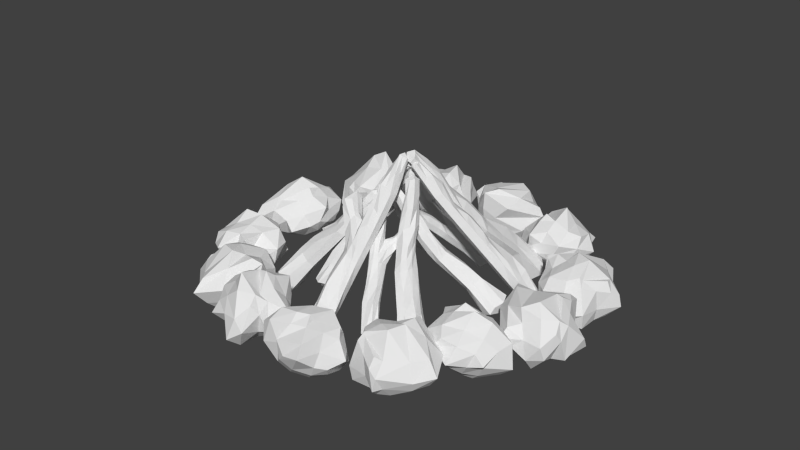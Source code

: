 # Source: camp_fire.blend  (saved by Blender 2.79.1; exported with 4.5.12 LTS)
import bpy
from mathutils import Matrix  # noqa: F401  (used for matrix-valued properties, if any)

bpy.ops.wm.read_factory_settings(use_empty=True)
scene = bpy.context.scene
scene.name = 'Scene'

# ---- collections
col_collection_1 = bpy.data.collections.new('Collection 1'); scene.collection.children.link(col_collection_1)

# ---- materials (node trees are filled in below, after node groups)
mat_material = bpy.data.materials.new('Material')
mat_material.alpha_threshold = 0.0
mat_material.roughness = 0.5
mat_material.line_color = (0.0, 0.0, 0.0, 1.0)

# ---- material node trees

# ---- world
world_world = bpy.data.worlds.new('World'); scene.world = world_world
world_world.color = (0.05088, 0.05088, 0.05088)
world_world.use_sun_shadow = False
world_world.sun_shadow_jitter_overblur = 0.0
world_world.cycles.sampling_method = 'NONE'
world_world.cycles.sample_map_resolution = 256

# ---- meshes
me_cube_028 = bpy.data.meshes.new('Cube.028')
me_cube_028.from_pydata([(0.1213, 2.175, -0.1661), (0.3079, -1.731, -0.2643), (-0.2754, -1.695, -0.3119), (-0.2076, 2.165, -0.1688), (0.04946, 2.194, 0.07721), (0.3546, -1.699, 0.3111), (-0.2799, -1.698, 0.1867), (-0.15, 2.197, 0.1296), (0.1273, 1.238, -0.2811), (0.08004, 0.5041, -0.2998), (0.2262, -0.7899, -0.2483), (-0.1899, -0.78, -0.2522), (-0.3252, 0.3937, -0.3405), (-0.3148, 1.155, -0.3312), (-0.06862, 1.064, 0.02307), (-0.06265, 0.5027, 0.02726), (0.1581, -0.7924, 0.1662), (-0.1972, -0.7839, 0.104), (-0.3081, 0.3876, -0.01016), (-0.2628, 1.269, 0.06701), (-0.05029, 2.21, -0.1776), (0.0198, -1.767, -0.3238), (-0.04578, 2.212, 0.1941), (0.01571, -1.772, 0.3351), (-0.1679, 1.101, 0.1145), (-0.1628, 0.4583, 0.07788), (0.01682, -0.7873, 0.3006), (-0.1514, 1.157, -0.3479), (-0.1717, 0.3884, -0.3519), (-0.001978, -0.7833, -0.2789), (0.1322, 2.221, -0.009363), (0.375, -1.627, 0.06369), (-0.4096, -1.769, -0.004487), (-0.233, 2.097, 0.01267), (-0.3662, -0.8279, -0.01587), (-0.4172, 0.3927, -0.1214), (-0.3607, 1.234, -0.1371), (0.03235, 1.281, -0.04283), (0.1036, 0.4683, -0.065), (0.2637, -0.7944, -0.04191), (-0.2737, 1.658, -0.2593), (0.02013, -1.984, -0.002567), (0.1005, 0.8753, -0.323), (-0.3334, 0.7551, -0.3559), (-0.07915, 0.767, 0.06462), (-0.3079, 0.6964, 0.042), (-0.1782, 0.7531, -0.369), (-0.1984, 0.757, 0.08622), (-0.3795, 0.7554, -0.1404), (0.03523, 0.9765, -0.06338), (0.01927, 3.004, -0.1261), (-0.09588, 2.966, -0.1193), (0.1626, 3.005, -0.00775), (0.1076, 2.983, 0.06032), (-0.1527, 2.998, 0.009177), (-0.06944, 2.992, 0.1013), (0.02021, 3.001, 0.1525), (0.1475, 2.97, -0.1155), (0.02467, 3.116, 0.009927), (-0.2405, 1.594, 0.007104), (0.1579, 1.706, -0.2322), (0.006913, 1.636, 0.09229), (-0.09316, 1.689, -0.2695), (-0.1105, 1.665, 0.05532), (0.1157, 1.76, -0.01207), (-0.3061, 1.692, -0.03167), (0.1298, 2.586, 0.05154), (0.1229, 2.602, 0.00114), (-0.1251, 2.566, -0.1147), (-0.1338, 2.6, 0.0004419), (-0.0108, 2.624, 0.1914), (-0.1356, 2.584, 0.08988), (-0.01079, 2.596, -0.1252), (0.111, 2.574, -0.1157), (0.1347, -0.168, -0.2639), (-0.26, -0.2086, -0.2852), (0.1126, -0.1679, 0.113), (-0.2377, -0.2133, 0.05582), (-0.09552, -0.215, -0.3018), (-0.05469, -0.3001, 0.2657), (0.1735, -0.1893, -0.04575), (-0.3955, -0.208, -0.06714)], [], [(29, 21, 2, 11), (26, 17, 6, 23), (39, 16, 5, 31), (41, 23, 6, 32), (65, 59, 7, 33), (69, 71, 55, 54), (32, 6, 17, 34), (81, 77, 18, 35), (48, 45, 19, 36), (64, 61, 14, 37), (80, 76, 16, 39), (63, 59, 19, 24), (47, 45, 18, 25), (79, 77, 17, 26), (62, 27, 13, 40), (46, 28, 12, 43), (78, 29, 11, 75), (74, 10, 29, 78), (42, 9, 28, 46), (60, 8, 27, 62), (76, 79, 26, 16), (44, 47, 25, 15), (61, 63, 24, 14), (71, 70, 56, 55), (31, 5, 23, 41), (16, 26, 23, 5), (10, 1, 21, 29), (1, 31, 41, 21), (66, 67, 52, 53), (74, 80, 39, 10), (60, 64, 37, 8), (43, 48, 36, 13), (75, 81, 35, 12), (2, 32, 34, 11), (68, 69, 54, 51), (40, 65, 33, 3), (21, 41, 32, 2), (10, 39, 31, 1), (12, 35, 48, 43), (14, 24, 47, 44), (8, 42, 46, 27), (27, 46, 43, 13), (24, 19, 45, 47), (35, 18, 45, 48), (42, 8, 37, 49), (15, 38, 49, 44), (37, 14, 44, 49), (9, 42, 49, 38), (58, 50, 51, 54), (52, 57, 50, 58), (53, 52, 58, 56), (56, 58, 54, 55), (70, 66, 53, 56), (73, 72, 50, 57), (67, 73, 57, 52), (72, 68, 51, 50), (13, 36, 65, 40), (0, 30, 64, 60), (4, 22, 63, 61), (0, 60, 62, 20), (20, 62, 40, 3), (22, 7, 59, 63), (30, 4, 61, 64), (36, 19, 59, 65), (20, 3, 68, 72), (30, 0, 73, 67), (0, 20, 72, 73), (22, 4, 66, 70), (3, 33, 69, 68), (4, 30, 67, 66), (7, 22, 70, 71), (33, 7, 71, 69), (11, 34, 81, 75), (9, 38, 80, 74), (15, 25, 79, 76), (9, 74, 78, 28), (28, 78, 75, 12), (25, 18, 77, 79), (38, 15, 76, 80), (34, 17, 77, 81)])
me_cube_028.materials.append(mat_material)
me_cube_028.use_remesh_preserve_volume = False
me_cube_028.use_remesh_preserve_attributes = False
me_cube_028.use_mirror_vertex_groups = False
me_cube_028.update()
me_cube_027 = bpy.data.meshes.new('Cube.027')
me_cube_027.from_pydata([(0.1677, 1.647, -0.1731), (0.1429, -1.708, -0.1502), (-0.173, -1.69, -0.1731), (-0.173, 1.647, -0.1731), (0.09433, 1.67, 0.05619), (0.1677, -1.69, 0.1676), (-0.173, -1.69, 0.09382), (-0.09006, 1.684, 0.1151), (0.2419, 0.8433, -0.1856), (0.2419, 0.2202, -0.1856), (0.1769, -0.8967, -0.1809), (-0.1808, -0.8967, -0.1809), (-0.1808, 0.1155, -0.1809), (-0.1808, 0.7862, -0.1809), (0.1088, 0.6916, 0.08104), (0.1309, 0.2202, 0.08744), (0.1095, -0.8967, 0.1768), (-0.1808, -0.8967, 0.1127), (-0.1399, 0.1155, 0.07498), (-0.1138, 0.8711, 0.1179), (-0.01179, 1.696, -0.1809), (-0.01179, -1.728, -0.1809), (0.001739, 1.697, 0.1723), (-0.01179, -1.728, 0.1768), (0.00029, 0.7282, 0.1632), (0.01792, 0.1791, 0.1405), (-0.06579, -0.8967, 0.2877), (-0.01179, 0.7862, -0.2044), (-0.01179, 0.1155, -0.2044), (-0.01179, -0.8967, -0.2044), (0.1769, 1.696, -0.03788), (0.1769, -1.652, 0.03297), (-0.2419, -1.728, -0.01243), (-0.1808, 1.576, -0.01243), (-0.2902, -0.8967, -0.01243), (-0.2044, 0.1155, -0.01243), (-0.2044, 0.7862, -0.01243), (0.1761, 0.8774, -0.001194), (0.2788, 0.1921, -0.01243), (0.2044, -0.8967, -0.01243), (-0.1769, 1.219, -0.177), (-0.01179, -1.842, -0.01243), (0.2513, 0.5346, -0.2044), (-0.1808, 0.4342, -0.1809), (0.2513, 0.6511, 0.1242), (-0.1273, 0.385, 0.127), (-0.01179, 0.4342, -0.2044), (-0.01179, 0.4342, 0.1539), (-0.2044, 0.4342, -0.01243), (0.7253, 1.137, -0.1809), (0.7005, 0.938, -0.1731), (0.691, 1.096, 0.2239), (0.7005, 0.938, 0.1676), (0.7253, 1.342, -0.01243), (0.7005, 1.298, -0.1731), (0.7253, 0.9635, -0.01243), (0.6093, 1.164, 0.1173), (0.7997, 1.237, -0.01243), (0.3922, 0.5098, 0.08039), (0.403, 0.7298, -0.1601), (0.4184, 0.4997, -0.0153), (0.3922, 0.5098, -0.1478), (0.403, 0.7951, 0.103), (0.3721, 0.9088, 0.06572), (0.4184, 0.9894, -0.0153), (0.3922, 0.9386, -0.1478), (-0.006644, 2.37, -0.1055), (-0.09623, 2.342, -0.1011), (0.09824, 2.37, -0.02597), (0.05235, 2.355, 0.02632), (-0.1339, 2.37, -0.01183), (-0.06485, 2.363, 0.05905), (-0.006644, 2.37, 0.09335), (0.09314, 2.342, -0.1011), (-0.006644, 2.451, -0.01183), (-0.1259, 1.152, 0.02858), (0.2046, 1.248, -0.1793), (0.1015, 1.184, 0.08722), (-0.01179, 1.244, -0.1926), (-0.005787, 1.215, 0.05722), (0.1765, 1.289, -0.01965), (-0.1925, 1.244, -0.01243), (0.147, 2.007, 0.04152), (0.1383, 2.027, -0.03203), (-0.1353, 1.989, -0.1377), (-0.1377, 2.041, -0.02871), (-0.009263, 2.027, 0.1053), (-0.1332, 2.018, 0.08755), (-0.009263, 2.027, -0.1439), (0.1311, 1.989, -0.1377), (0.2085, -0.3539, -0.1832), (-0.1808, -0.4048, -0.1809), (0.185, -0.3539, 0.1334), (-0.1883, -0.4048, 0.09437), (-0.01179, -0.4048, -0.2044), (0.002648, -0.4746, 0.265), (0.2406, -0.3676, -0.01243), (-0.2342, -0.4048, -0.01243)], [], [(29, 21, 2, 11), (26, 17, 6, 23), (39, 16, 5, 31), (41, 23, 6, 32), (81, 75, 7, 33), (85, 87, 71, 70), (32, 6, 17, 34), (97, 93, 18, 35), (48, 45, 19, 36), (80, 77, 14, 37), (63, 62, 51, 56), (96, 92, 16, 39), (79, 75, 19, 24), (47, 45, 18, 25), (95, 93, 17, 26), (78, 27, 13, 40), (46, 28, 12, 43), (94, 29, 11, 91), (90, 10, 29, 94), (42, 9, 28, 46), (76, 8, 27, 78), (92, 95, 26, 16), (44, 47, 25, 15), (77, 79, 24, 14), (87, 86, 72, 71), (31, 5, 23, 41), (16, 26, 23, 5), (10, 1, 21, 29), (1, 31, 41, 21), (82, 83, 68, 69), (90, 96, 39, 10), (58, 60, 55, 52), (76, 80, 37, 8), (43, 48, 36, 13), (91, 97, 35, 12), (2, 32, 34, 11), (84, 85, 70, 67), (40, 81, 33, 3), (21, 41, 32, 2), (10, 39, 31, 1), (12, 35, 48, 43), (61, 59, 49, 50), (14, 24, 47, 44), (8, 42, 46, 27), (27, 46, 43, 13), (24, 19, 45, 47), (60, 61, 50, 55), (35, 18, 45, 48), (57, 51, 52, 55), (49, 57, 55, 50), (54, 53, 57, 49), (53, 56, 51, 57), (65, 64, 53, 54), (59, 65, 54, 49), (64, 63, 56, 53), (62, 58, 52, 51), (44, 15, 58, 62), (37, 14, 63, 64), (42, 8, 65, 59), (8, 37, 64, 65), (38, 9, 61, 60), (9, 42, 59, 61), (15, 38, 60, 58), (14, 44, 62, 63), (74, 66, 67, 70), (68, 73, 66, 74), (69, 68, 74, 72), (72, 74, 70, 71), (86, 82, 69, 72), (89, 88, 66, 73), (83, 89, 73, 68), (88, 84, 67, 66), (13, 36, 81, 40), (0, 30, 80, 76), (4, 22, 79, 77), (0, 76, 78, 20), (20, 78, 40, 3), (22, 7, 75, 79), (30, 4, 77, 80), (36, 19, 75, 81), (20, 3, 84, 88), (30, 0, 89, 83), (0, 20, 88, 89), (22, 4, 82, 86), (3, 33, 85, 84), (4, 30, 83, 82), (7, 22, 86, 87), (33, 7, 87, 85), (11, 34, 97, 91), (9, 38, 96, 90), (15, 25, 95, 92), (9, 90, 94, 28), (28, 94, 91, 12), (25, 18, 93, 95), (38, 15, 92, 96), (34, 17, 93, 97)])
me_cube_027.materials.append(mat_material)
me_cube_027.use_remesh_preserve_volume = False
me_cube_027.use_remesh_preserve_attributes = False
me_cube_027.use_mirror_vertex_groups = False
me_cube_027.update()
me_cube_026 = bpy.data.meshes.new('Cube.026')
me_cube_026.from_pydata([(0.1337, 1.65, -0.1443), (0.2267, -1.703, -0.2264), (-0.2567, -1.676, -0.2614), (-0.1387, 1.65, -0.1443), (0.07504, 1.669, 0.03907), (0.2646, -1.676, 0.2598), (-0.2567, -1.676, 0.147), (-0.07238, 1.68, 0.08614), (0.2419, 0.8433, -0.1856), (0.2419, 0.2202, -0.1856), (0.1769, -0.8967, -0.1809), (-0.1808, -0.8967, -0.1809), (-0.1808, 0.1155, -0.1809), (-0.1808, 0.7862, -0.1809), (0.1088, 0.6916, 0.08104), (0.1309, 0.2202, 0.08744), (0.1095, -0.8967, 0.1768), (-0.1808, -0.8967, 0.1127), (-0.1399, 0.1155, 0.07498), (-0.1138, 0.8711, 0.1179), (-0.009804, 1.689, -0.1505), (-0.01005, -1.734, -0.2734), (0.001015, 1.69, 0.1319), (-0.01006, -1.734, 0.2739), (0.00029, 0.7282, 0.1632), (0.01792, 0.1791, 0.1405), (0.003507, -0.8967, 0.2877), (-0.01179, 0.7862, -0.2044), (-0.01179, 0.1155, -0.2044), (-0.01179, -0.8967, -0.2044), (0.1411, 1.689, -0.03615), (0.2786, -1.617, 0.05385), (-0.3621, -1.734, -0.01561), (-0.145, 1.593, -0.0158), (-0.3235, -0.9386, 0.003712), (-0.2579, 0.1155, -0.01243), (-0.2132, 0.8505, -0.04165), (0.1761, 0.8774, -0.001194), (0.2788, 0.1921, -0.01243), (0.2044, -0.8967, -0.01243), (-0.1769, 1.219, -0.177), (-0.01005, -1.909, -0.01561), (0.2513, 0.5346, -0.2044), (-0.1808, 0.4342, -0.1809), (0.1153, 0.4417, 0.1242), (-0.1273, 0.385, 0.127), (-0.01179, 0.4342, -0.2044), (-0.01179, 0.4342, 0.1539), (-0.2044, 0.4342, -0.01243), (0.215, 0.6181, -0.005446), (-0.006644, 2.37, -0.1055), (-0.09623, 2.342, -0.1011), (0.09824, 2.37, -0.02597), (0.05235, 2.355, 0.02632), (-0.1339, 2.37, -0.01183), (-0.06485, 2.363, 0.05905), (-0.006644, 2.37, 0.09335), (0.09314, 2.342, -0.1011), (-0.006644, 2.451, -0.01183), (-0.1259, 1.152, 0.02858), (0.2046, 1.248, -0.1793), (0.1015, 1.184, 0.08722), (-0.01179, 1.244, -0.1926), (-0.005787, 1.215, 0.05722), (0.1765, 1.289, -0.01965), (-0.1925, 1.244, -0.01243), (0.1016, 2.011, 0.02278), (0.09553, 2.025, -0.02821), (-0.0941, 1.998, -0.1015), (-0.09582, 2.034, -0.02591), (-0.006742, 2.046, 0.1288), (-0.09265, 2.018, 0.05469), (-0.006742, 2.025, -0.1057), (0.09056, 1.998, -0.1015), (0.2085, -0.3539, -0.1832), (-0.1808, -0.4048, -0.1809), (0.185, -0.3539, 0.1334), (-0.1463, -0.4048, 0.09437), (-0.01179, -0.4048, -0.2044), (0.002648, -0.4746, 0.265), (0.2406, -0.3676, -0.01243), (-0.2984, -0.4048, -0.01243)], [], [(29, 21, 2, 11), (26, 17, 6, 23), (39, 16, 5, 31), (41, 23, 6, 32), (65, 59, 7, 33), (69, 71, 55, 54), (32, 6, 17, 34), (81, 77, 18, 35), (48, 45, 19, 36), (64, 61, 14, 37), (80, 76, 16, 39), (63, 59, 19, 24), (47, 45, 18, 25), (79, 77, 17, 26), (62, 27, 13, 40), (46, 28, 12, 43), (78, 29, 11, 75), (74, 10, 29, 78), (42, 9, 28, 46), (60, 8, 27, 62), (76, 79, 26, 16), (44, 47, 25, 15), (61, 63, 24, 14), (71, 70, 56, 55), (31, 5, 23, 41), (16, 26, 23, 5), (10, 1, 21, 29), (1, 31, 41, 21), (66, 67, 52, 53), (74, 80, 39, 10), (60, 64, 37, 8), (43, 48, 36, 13), (75, 81, 35, 12), (2, 32, 34, 11), (68, 69, 54, 51), (40, 65, 33, 3), (21, 41, 32, 2), (10, 39, 31, 1), (12, 35, 48, 43), (14, 24, 47, 44), (8, 42, 46, 27), (27, 46, 43, 13), (24, 19, 45, 47), (35, 18, 45, 48), (42, 8, 37, 49), (15, 38, 49, 44), (37, 14, 44, 49), (9, 42, 49, 38), (58, 50, 51, 54), (52, 57, 50, 58), (53, 52, 58, 56), (56, 58, 54, 55), (70, 66, 53, 56), (73, 72, 50, 57), (67, 73, 57, 52), (72, 68, 51, 50), (13, 36, 65, 40), (0, 30, 64, 60), (4, 22, 63, 61), (0, 60, 62, 20), (20, 62, 40, 3), (22, 7, 59, 63), (30, 4, 61, 64), (36, 19, 59, 65), (20, 3, 68, 72), (30, 0, 73, 67), (0, 20, 72, 73), (22, 4, 66, 70), (3, 33, 69, 68), (4, 30, 67, 66), (7, 22, 70, 71), (33, 7, 71, 69), (11, 34, 81, 75), (9, 38, 80, 74), (15, 25, 79, 76), (9, 74, 78, 28), (28, 78, 75, 12), (25, 18, 77, 79), (38, 15, 76, 80), (34, 17, 77, 81)])
me_cube_026.materials.append(mat_material)
me_cube_026.use_remesh_preserve_volume = False
me_cube_026.use_remesh_preserve_attributes = False
me_cube_026.use_mirror_vertex_groups = False
me_cube_026.update()
me_cube_025 = bpy.data.meshes.new('Cube.025')
me_cube_025.from_pydata([(0.1213, 2.175, -0.1661), (0.3079, -1.731, -0.2643), (-0.2754, -1.695, -0.3119), (-0.2076, 2.165, -0.1688), (0.04946, 2.194, 0.07721), (0.3546, -1.699, 0.3111), (-0.2799, -1.698, 0.1867), (-0.15, 2.197, 0.1296), (0.1273, 1.238, -0.2811), (0.08004, 0.5041, -0.2998), (0.2262, -0.7899, -0.2483), (-0.1899, -0.78, -0.2522), (-0.3252, 0.3937, -0.3405), (-0.3148, 1.155, -0.3312), (-0.06862, 1.064, 0.02307), (-0.06265, 0.5027, 0.02726), (0.1581, -0.7924, 0.1662), (-0.1972, -0.7839, 0.104), (-0.3081, 0.3876, -0.01016), (-0.2628, 1.269, 0.06701), (-0.05029, 2.21, -0.1776), (0.0198, -1.767, -0.3238), (-0.04578, 2.212, 0.1941), (0.01571, -1.772, 0.3351), (-0.1679, 1.101, 0.1145), (-0.1628, 0.4583, 0.07788), (0.01682, -0.7873, 0.3006), (-0.1514, 1.157, -0.3479), (-0.1717, 0.3884, -0.3519), (-0.001978, -0.7833, -0.2789), (0.1322, 2.221, -0.009363), (0.375, -1.627, 0.06369), (-0.4096, -1.769, -0.004487), (-0.233, 2.097, 0.01267), (-0.3662, -0.8279, -0.01587), (-0.4172, 0.3927, -0.1214), (-0.3607, 1.234, -0.1371), (0.03235, 1.281, -0.04283), (0.1036, 0.4683, -0.065), (0.2637, -0.7944, -0.04191), (-0.2737, 1.658, -0.2593), (0.02013, -1.984, -0.002567), (0.1005, 0.8753, -0.323), (-0.3334, 0.7551, -0.3559), (-0.07915, 0.767, 0.06462), (-0.3079, 0.6964, 0.042), (-0.1782, 0.7531, -0.369), (-0.1984, 0.757, 0.08622), (-0.3795, 0.7554, -0.1404), (0.03523, 0.9765, -0.06338), (0.01927, 3.004, -0.1261), (-0.09588, 2.966, -0.1193), (0.1626, 3.005, -0.00775), (0.1076, 2.983, 0.06032), (-0.1527, 2.998, 0.009177), (-0.06944, 2.992, 0.1013), (0.02021, 3.001, 0.1525), (0.1475, 2.97, -0.1155), (0.02467, 3.116, 0.009927), (-0.2405, 1.594, 0.007104), (0.1579, 1.706, -0.2322), (0.006913, 1.636, 0.09229), (-0.09316, 1.689, -0.2695), (-0.1105, 1.665, 0.05532), (0.1157, 1.76, -0.01207), (-0.3061, 1.692, -0.03167), (0.1298, 2.586, 0.05154), (0.1229, 2.602, 0.00114), (-0.1251, 2.566, -0.1147), (-0.1338, 2.6, 0.0004419), (-0.0108, 2.624, 0.1914), (-0.1356, 2.584, 0.08988), (-0.01079, 2.596, -0.1252), (0.111, 2.574, -0.1157), (0.1347, -0.168, -0.2639), (-0.26, -0.2086, -0.2852), (0.1126, -0.1679, 0.113), (-0.2377, -0.2133, 0.05582), (-0.09552, -0.215, -0.3018), (-0.05469, -0.3001, 0.2657), (0.1735, -0.1893, -0.04575), (-0.3955, -0.208, -0.06714)], [], [(29, 21, 2, 11), (26, 17, 6, 23), (39, 16, 5, 31), (41, 23, 6, 32), (65, 59, 7, 33), (69, 71, 55, 54), (32, 6, 17, 34), (81, 77, 18, 35), (48, 45, 19, 36), (64, 61, 14, 37), (80, 76, 16, 39), (63, 59, 19, 24), (47, 45, 18, 25), (79, 77, 17, 26), (62, 27, 13, 40), (46, 28, 12, 43), (78, 29, 11, 75), (74, 10, 29, 78), (42, 9, 28, 46), (60, 8, 27, 62), (76, 79, 26, 16), (44, 47, 25, 15), (61, 63, 24, 14), (71, 70, 56, 55), (31, 5, 23, 41), (16, 26, 23, 5), (10, 1, 21, 29), (1, 31, 41, 21), (66, 67, 52, 53), (74, 80, 39, 10), (60, 64, 37, 8), (43, 48, 36, 13), (75, 81, 35, 12), (2, 32, 34, 11), (68, 69, 54, 51), (40, 65, 33, 3), (21, 41, 32, 2), (10, 39, 31, 1), (12, 35, 48, 43), (14, 24, 47, 44), (8, 42, 46, 27), (27, 46, 43, 13), (24, 19, 45, 47), (35, 18, 45, 48), (42, 8, 37, 49), (15, 38, 49, 44), (37, 14, 44, 49), (9, 42, 49, 38), (58, 50, 51, 54), (52, 57, 50, 58), (53, 52, 58, 56), (56, 58, 54, 55), (70, 66, 53, 56), (73, 72, 50, 57), (67, 73, 57, 52), (72, 68, 51, 50), (13, 36, 65, 40), (0, 30, 64, 60), (4, 22, 63, 61), (0, 60, 62, 20), (20, 62, 40, 3), (22, 7, 59, 63), (30, 4, 61, 64), (36, 19, 59, 65), (20, 3, 68, 72), (30, 0, 73, 67), (0, 20, 72, 73), (22, 4, 66, 70), (3, 33, 69, 68), (4, 30, 67, 66), (7, 22, 70, 71), (33, 7, 71, 69), (11, 34, 81, 75), (9, 38, 80, 74), (15, 25, 79, 76), (9, 74, 78, 28), (28, 78, 75, 12), (25, 18, 77, 79), (38, 15, 76, 80), (34, 17, 77, 81)])
me_cube_025.materials.append(mat_material)
me_cube_025.use_remesh_preserve_volume = False
me_cube_025.use_remesh_preserve_attributes = False
me_cube_025.use_mirror_vertex_groups = False
me_cube_025.update()
me_cube_024 = bpy.data.meshes.new('Cube.024')
me_cube_024.from_pydata([(0.09821, 1.772, -0.1615), (0.2219, -0.9025, -0.2256), (-0.2362, -0.8754, -0.2647), (-0.1978, 1.771, -0.163), (0.04352, 1.778, 0.07221), (0.2524, -0.8769, 0.2258), (-0.2423, -0.8762, 0.1426), (-0.1528, 1.784, 0.1085), (0.1074, 1.13, -0.2325), (0.07065, 0.6353, -0.2518), (0.1675, -0.2417, -0.2194), (-0.1792, -0.24, -0.2271), (-0.2743, 0.5554, -0.2841), (-0.2681, 1.082, -0.2766), (-0.04217, 1.012, 0.03946), (-0.03658, 0.6374, 0.0411), (0.1195, -0.2404, 0.1304), (-0.1879, -0.2399, 0.0884), (-0.2647, 0.5551, 0.009362), (-0.2308, 1.156, 0.06463), (-0.05418, 1.799, -0.1858), (-0.00304, -0.9357, -0.2764), (-0.05136, 1.791, 0.1626), (-0.009862, -0.9369, 0.2507), (-0.1373, 1.04, 0.1086), (-0.1365, 0.6042, 0.08353), (-0.01098, -0.2401, 0.2349), (-0.1208, 1.082, -0.3016), (-0.1356, 0.5528, -0.3046), (-0.0177, -0.2408, -0.2549), (0.1169, 1.799, -0.01676), (0.2786, -0.8307, 0.02859), (-0.3399, -0.9349, -0.01979), (-0.2268, 1.722, -0.003461), (-0.3179, -0.2714, -0.02583), (-0.3525, 0.5568, -0.09799), (-0.314, 1.134, -0.1095), (0.04618, 1.156, -0.0291), (0.09652, 0.6146, -0.05071), (0.2061, -0.2416, -0.04497), (-0.2412, 1.427, -0.2259), (-0.004544, -1.103, -0.01852), (0.08612, 0.8867, -0.2656), (-0.2806, 0.8053, -0.294), (-0.05133, 0.8113, 0.06887), (-0.2632, 0.7635, 0.04615), (-0.1398, 0.8039, -0.3162), (-0.1604, 0.8023, 0.08915), (-0.3268, 0.8062, -0.1116), (0.04865, 0.9544, -0.04334), (-0.00712, 2.36, -0.1413), (-0.116, 2.325, -0.1305), (0.1302, 2.358, -0.02316), (0.08583, 2.336, 0.05237), (-0.1641, 2.355, -0.01077), (-0.09602, 2.346, 0.08306), (-0.003661, 2.356, 0.1261), (0.1115, 2.325, -0.1275), (-0.002583, 2.455, -0.01026), (-0.2168, 1.375, 0.02315), (0.1265, 1.451, -0.202), (0.009945, 1.397, 0.08564), (-0.08125, 1.445, -0.2481), (-0.09825, 1.42, 0.06844), (0.1041, 1.483, -0.01186), (-0.2764, 1.446, -0.03234), (0.1045, 2.047, 0.04864), (0.1111, 2.059, -0.01582), (-0.1397, 2.041, -0.129), (-0.1595, 2.064, -0.01628), (-0.02433, 2.077, 0.1605), (-0.147, 2.053, 0.07743), (-0.02746, 2.059, -0.1505), (0.08951, 2.042, -0.1293), (0.1061, 0.1811, -0.2293), (-0.229, 0.1445, -0.2474), (0.08714, 0.1861, 0.09501), (-0.2159, 0.1482, 0.05521), (-0.08321, 0.1436, -0.2706), (-0.06192, 0.09385, 0.2108), (0.1445, 0.1701, -0.04322), (-0.3376, 0.147, -0.06024)], [], [(29, 21, 2, 11), (26, 17, 6, 23), (39, 16, 5, 31), (41, 23, 6, 32), (65, 59, 7, 33), (69, 71, 55, 54), (32, 6, 17, 34), (81, 77, 18, 35), (48, 45, 19, 36), (64, 61, 14, 37), (80, 76, 16, 39), (63, 59, 19, 24), (47, 45, 18, 25), (79, 77, 17, 26), (62, 27, 13, 40), (46, 28, 12, 43), (78, 29, 11, 75), (74, 10, 29, 78), (42, 9, 28, 46), (60, 8, 27, 62), (76, 79, 26, 16), (44, 47, 25, 15), (61, 63, 24, 14), (71, 70, 56, 55), (31, 5, 23, 41), (16, 26, 23, 5), (10, 1, 21, 29), (1, 31, 41, 21), (66, 67, 52, 53), (74, 80, 39, 10), (60, 64, 37, 8), (43, 48, 36, 13), (75, 81, 35, 12), (2, 32, 34, 11), (68, 69, 54, 51), (40, 65, 33, 3), (21, 41, 32, 2), (10, 39, 31, 1), (12, 35, 48, 43), (14, 24, 47, 44), (8, 42, 46, 27), (27, 46, 43, 13), (24, 19, 45, 47), (35, 18, 45, 48), (42, 8, 37, 49), (15, 38, 49, 44), (37, 14, 44, 49), (9, 42, 49, 38), (58, 50, 51, 54), (52, 57, 50, 58), (53, 52, 58, 56), (56, 58, 54, 55), (70, 66, 53, 56), (73, 72, 50, 57), (67, 73, 57, 52), (72, 68, 51, 50), (13, 36, 65, 40), (0, 30, 64, 60), (4, 22, 63, 61), (0, 60, 62, 20), (20, 62, 40, 3), (22, 7, 59, 63), (30, 4, 61, 64), (36, 19, 59, 65), (20, 3, 68, 72), (30, 0, 73, 67), (0, 20, 72, 73), (22, 4, 66, 70), (3, 33, 69, 68), (4, 30, 67, 66), (7, 22, 70, 71), (33, 7, 71, 69), (11, 34, 81, 75), (9, 38, 80, 74), (15, 25, 79, 76), (9, 74, 78, 28), (28, 78, 75, 12), (25, 18, 77, 79), (38, 15, 76, 80), (34, 17, 77, 81)])
me_cube_024.materials.append(mat_material)
me_cube_024.use_remesh_preserve_volume = False
me_cube_024.use_remesh_preserve_attributes = False
me_cube_024.use_mirror_vertex_groups = False
me_cube_024.update()
me_cube_023 = bpy.data.meshes.new('Cube.023')
me_cube_023.from_pydata([(0.1337, 1.65, -0.1443), (0.2267, -1.703, -0.2264), (-0.2567, -1.676, -0.2614), (-0.1387, 1.65, -0.1443), (0.07504, 1.669, 0.03907), (0.2646, -1.676, 0.2598), (-0.2567, -1.676, 0.147), (-0.07238, 1.68, 0.08614), (0.2419, 0.8433, -0.1856), (0.2419, 0.2202, -0.1856), (0.1769, -0.8967, -0.1809), (-0.1808, -0.8967, -0.1809), (-0.1808, 0.1155, -0.1809), (-0.1808, 0.7862, -0.1809), (0.1088, 0.6916, 0.08104), (0.1309, 0.2202, 0.08744), (0.1095, -0.8967, 0.1768), (-0.1808, -0.8967, 0.1127), (-0.1399, 0.1155, 0.07498), (-0.1138, 0.8711, 0.1179), (-0.009804, 1.689, -0.1505), (-0.01005, -1.734, -0.2734), (0.001015, 1.69, 0.1319), (-0.01006, -1.734, 0.2739), (0.00029, 0.7282, 0.1632), (0.01792, 0.1791, 0.1405), (0.003507, -0.8967, 0.2877), (-0.01179, 0.7862, -0.2044), (-0.01179, 0.1155, -0.2044), (-0.01179, -0.8967, -0.2044), (0.1411, 1.689, -0.03615), (0.2786, -1.617, 0.05385), (-0.3621, -1.734, -0.01561), (-0.145, 1.593, -0.0158), (-0.3235, -0.9386, 0.003712), (-0.2579, 0.1155, -0.01243), (-0.2132, 0.8505, -0.04165), (0.1761, 0.8774, -0.001194), (0.2788, 0.1921, -0.01243), (0.2044, -0.8967, -0.01243), (-0.1769, 1.219, -0.177), (-0.01005, -1.909, -0.01561), (0.2513, 0.5346, -0.2044), (-0.1808, 0.4342, -0.1809), (0.1153, 0.4417, 0.1242), (-0.1273, 0.385, 0.127), (-0.01179, 0.4342, -0.2044), (-0.01179, 0.4342, 0.1539), (-0.2044, 0.4342, -0.01243), (0.215, 0.6181, -0.005446), (-0.006644, 2.37, -0.1055), (-0.09623, 2.342, -0.1011), (0.09824, 2.37, -0.02597), (0.05235, 2.355, 0.02632), (-0.1339, 2.37, -0.01183), (-0.06485, 2.363, 0.05905), (-0.006644, 2.37, 0.09335), (0.09314, 2.342, -0.1011), (-0.006644, 2.451, -0.01183), (-0.1259, 1.152, 0.02858), (0.2046, 1.248, -0.1793), (0.1015, 1.184, 0.08722), (-0.01179, 1.244, -0.1926), (-0.005787, 1.215, 0.05722), (0.1765, 1.289, -0.01965), (-0.1925, 1.244, -0.01243), (0.1016, 2.011, 0.02278), (0.09553, 2.025, -0.02821), (-0.0941, 1.998, -0.1015), (-0.09582, 2.034, -0.02591), (-0.006742, 2.046, 0.1288), (-0.09265, 2.018, 0.05469), (-0.006742, 2.025, -0.1057), (0.09056, 1.998, -0.1015), (0.2085, -0.3539, -0.1832), (-0.1808, -0.4048, -0.1809), (0.185, -0.3539, 0.1334), (-0.1463, -0.4048, 0.09437), (-0.01179, -0.4048, -0.2044), (0.002648, -0.4746, 0.265), (0.2406, -0.3676, -0.01243), (-0.2984, -0.4048, -0.01243)], [], [(29, 21, 2, 11), (26, 17, 6, 23), (39, 16, 5, 31), (41, 23, 6, 32), (65, 59, 7, 33), (69, 71, 55, 54), (32, 6, 17, 34), (81, 77, 18, 35), (48, 45, 19, 36), (64, 61, 14, 37), (80, 76, 16, 39), (63, 59, 19, 24), (47, 45, 18, 25), (79, 77, 17, 26), (62, 27, 13, 40), (46, 28, 12, 43), (78, 29, 11, 75), (74, 10, 29, 78), (42, 9, 28, 46), (60, 8, 27, 62), (76, 79, 26, 16), (44, 47, 25, 15), (61, 63, 24, 14), (71, 70, 56, 55), (31, 5, 23, 41), (16, 26, 23, 5), (10, 1, 21, 29), (1, 31, 41, 21), (66, 67, 52, 53), (74, 80, 39, 10), (60, 64, 37, 8), (43, 48, 36, 13), (75, 81, 35, 12), (2, 32, 34, 11), (68, 69, 54, 51), (40, 65, 33, 3), (21, 41, 32, 2), (10, 39, 31, 1), (12, 35, 48, 43), (14, 24, 47, 44), (8, 42, 46, 27), (27, 46, 43, 13), (24, 19, 45, 47), (35, 18, 45, 48), (42, 8, 37, 49), (15, 38, 49, 44), (37, 14, 44, 49), (9, 42, 49, 38), (58, 50, 51, 54), (52, 57, 50, 58), (53, 52, 58, 56), (56, 58, 54, 55), (70, 66, 53, 56), (73, 72, 50, 57), (67, 73, 57, 52), (72, 68, 51, 50), (13, 36, 65, 40), (0, 30, 64, 60), (4, 22, 63, 61), (0, 60, 62, 20), (20, 62, 40, 3), (22, 7, 59, 63), (30, 4, 61, 64), (36, 19, 59, 65), (20, 3, 68, 72), (30, 0, 73, 67), (0, 20, 72, 73), (22, 4, 66, 70), (3, 33, 69, 68), (4, 30, 67, 66), (7, 22, 70, 71), (33, 7, 71, 69), (11, 34, 81, 75), (9, 38, 80, 74), (15, 25, 79, 76), (9, 74, 78, 28), (28, 78, 75, 12), (25, 18, 77, 79), (38, 15, 76, 80), (34, 17, 77, 81)])
me_cube_023.materials.append(mat_material)
me_cube_023.use_remesh_preserve_volume = False
me_cube_023.use_remesh_preserve_attributes = False
me_cube_023.use_mirror_vertex_groups = False
me_cube_023.update()
me_cube_022 = bpy.data.meshes.new('Cube.022')
me_cube_022.from_pydata([(0.1677, 1.647, -0.1731), (0.1429, -1.708, -0.1502), (-0.173, -1.69, -0.1731), (-0.173, 1.647, -0.1731), (0.09433, 1.67, 0.05619), (0.1677, -1.69, 0.1676), (-0.173, -1.69, 0.09382), (-0.09006, 1.684, 0.1151), (0.2419, 0.8433, -0.1856), (0.2419, 0.2202, -0.1856), (0.1769, -0.8967, -0.1809), (-0.1808, -0.8967, -0.1809), (-0.1808, 0.1155, -0.1809), (-0.1808, 0.7862, -0.1809), (0.1088, 0.6916, 0.08104), (0.1309, 0.2202, 0.08744), (0.1095, -0.8967, 0.1768), (-0.1808, -0.8967, 0.1127), (-0.1399, 0.1155, 0.07498), (-0.1138, 0.8711, 0.1179), (-0.01179, 1.696, -0.1809), (-0.01179, -1.728, -0.1809), (0.001739, 1.697, 0.1723), (-0.01179, -1.728, 0.1768), (0.00029, 0.7282, 0.1632), (0.01792, 0.1791, 0.1405), (-0.06579, -0.8967, 0.2877), (-0.01179, 0.7862, -0.2044), (-0.01179, 0.1155, -0.2044), (-0.01179, -0.8967, -0.2044), (0.1769, 1.696, -0.03788), (0.1769, -1.652, 0.03297), (-0.2419, -1.728, -0.01243), (-0.1808, 1.576, -0.01243), (-0.2902, -0.8967, -0.01243), (-0.2044, 0.1155, -0.01243), (-0.2044, 0.7862, -0.01243), (0.1761, 0.8774, -0.001194), (0.2788, 0.1921, -0.01243), (0.2044, -0.8967, -0.01243), (-0.1769, 1.219, -0.177), (-0.01179, -1.842, -0.01243), (0.2513, 0.5346, -0.2044), (-0.1808, 0.4342, -0.1809), (0.2513, 0.6511, 0.1242), (-0.1273, 0.385, 0.127), (-0.01179, 0.4342, -0.2044), (-0.01179, 0.4342, 0.1539), (-0.2044, 0.4342, -0.01243), (0.7253, 1.137, -0.1809), (0.7005, 0.938, -0.1731), (0.691, 1.096, 0.2239), (0.7005, 0.938, 0.1676), (0.7253, 1.342, -0.01243), (0.7005, 1.298, -0.1731), (0.7253, 0.9635, -0.01243), (0.6093, 1.164, 0.1173), (0.7997, 1.237, -0.01243), (0.3922, 0.5098, 0.08039), (0.403, 0.7298, -0.1601), (0.4184, 0.4997, -0.0153), (0.3922, 0.5098, -0.1478), (0.403, 0.7951, 0.103), (0.3721, 0.9088, 0.06572), (0.4184, 0.9894, -0.0153), (0.3922, 0.9386, -0.1478), (-0.006644, 2.37, -0.1055), (-0.09623, 2.342, -0.1011), (0.09824, 2.37, -0.02597), (0.05235, 2.355, 0.02632), (-0.1339, 2.37, -0.01183), (-0.06485, 2.363, 0.05905), (-0.006644, 2.37, 0.09335), (0.09314, 2.342, -0.1011), (-0.006644, 2.451, -0.01183), (-0.1259, 1.152, 0.02858), (0.2046, 1.248, -0.1793), (0.1015, 1.184, 0.08722), (-0.01179, 1.244, -0.1926), (-0.005787, 1.215, 0.05722), (0.1765, 1.289, -0.01965), (-0.1925, 1.244, -0.01243), (0.147, 2.007, 0.04152), (0.1383, 2.027, -0.03203), (-0.1353, 1.989, -0.1377), (-0.1377, 2.041, -0.02871), (-0.009263, 2.027, 0.1053), (-0.1332, 2.018, 0.08755), (-0.009263, 2.027, -0.1439), (0.1311, 1.989, -0.1377), (0.2085, -0.3539, -0.1832), (-0.1808, -0.4048, -0.1809), (0.185, -0.3539, 0.1334), (-0.1883, -0.4048, 0.09437), (-0.01179, -0.4048, -0.2044), (0.002648, -0.4746, 0.265), (0.2406, -0.3676, -0.01243), (-0.2342, -0.4048, -0.01243)], [], [(29, 21, 2, 11), (26, 17, 6, 23), (39, 16, 5, 31), (41, 23, 6, 32), (81, 75, 7, 33), (85, 87, 71, 70), (32, 6, 17, 34), (97, 93, 18, 35), (48, 45, 19, 36), (80, 77, 14, 37), (63, 62, 51, 56), (96, 92, 16, 39), (79, 75, 19, 24), (47, 45, 18, 25), (95, 93, 17, 26), (78, 27, 13, 40), (46, 28, 12, 43), (94, 29, 11, 91), (90, 10, 29, 94), (42, 9, 28, 46), (76, 8, 27, 78), (92, 95, 26, 16), (44, 47, 25, 15), (77, 79, 24, 14), (87, 86, 72, 71), (31, 5, 23, 41), (16, 26, 23, 5), (10, 1, 21, 29), (1, 31, 41, 21), (82, 83, 68, 69), (90, 96, 39, 10), (58, 60, 55, 52), (76, 80, 37, 8), (43, 48, 36, 13), (91, 97, 35, 12), (2, 32, 34, 11), (84, 85, 70, 67), (40, 81, 33, 3), (21, 41, 32, 2), (10, 39, 31, 1), (12, 35, 48, 43), (61, 59, 49, 50), (14, 24, 47, 44), (8, 42, 46, 27), (27, 46, 43, 13), (24, 19, 45, 47), (60, 61, 50, 55), (35, 18, 45, 48), (57, 51, 52, 55), (49, 57, 55, 50), (54, 53, 57, 49), (53, 56, 51, 57), (65, 64, 53, 54), (59, 65, 54, 49), (64, 63, 56, 53), (62, 58, 52, 51), (44, 15, 58, 62), (37, 14, 63, 64), (42, 8, 65, 59), (8, 37, 64, 65), (38, 9, 61, 60), (9, 42, 59, 61), (15, 38, 60, 58), (14, 44, 62, 63), (74, 66, 67, 70), (68, 73, 66, 74), (69, 68, 74, 72), (72, 74, 70, 71), (86, 82, 69, 72), (89, 88, 66, 73), (83, 89, 73, 68), (88, 84, 67, 66), (13, 36, 81, 40), (0, 30, 80, 76), (4, 22, 79, 77), (0, 76, 78, 20), (20, 78, 40, 3), (22, 7, 75, 79), (30, 4, 77, 80), (36, 19, 75, 81), (20, 3, 84, 88), (30, 0, 89, 83), (0, 20, 88, 89), (22, 4, 82, 86), (3, 33, 85, 84), (4, 30, 83, 82), (7, 22, 86, 87), (33, 7, 87, 85), (11, 34, 97, 91), (9, 38, 96, 90), (15, 25, 95, 92), (9, 90, 94, 28), (28, 94, 91, 12), (25, 18, 93, 95), (38, 15, 92, 96), (34, 17, 93, 97)])
me_cube_022.materials.append(mat_material)
me_cube_022.use_remesh_preserve_volume = False
me_cube_022.use_remesh_preserve_attributes = False
me_cube_022.use_mirror_vertex_groups = False
me_cube_022.update()
me_cube_020 = bpy.data.meshes.new('Cube.020')
me_cube_020.from_pydata([(0.04, -0.8755, -0.6383), (0.006332, -0.9199, 0.5766), (-1.175, -0.1129, -0.6401), (-1.005, -0.1408, 0.7369), (0.8267, 0.1313, -0.6373), (1.22, 0.02232, 0.5375), (-0.2028, 0.9136, -0.6383), (-0.2087, 1.091, 0.7546), (0.2432, -1.287, -0.2642), (-0.04094, -1.087, 0.2555), (-0.6863, -0.4963, 0.7377), (-0.7581, -0.4339, 0.8362), (-1.14, -0.151, 0.4146), (-1.701, 0.006161, -0.2669), (-0.9806, -0.7262, -0.702), (-0.2963, -0.6997, -0.702), (-1.076, 0.4441, 0.702), (-0.5476, 0.7057, 0.702), (-0.3677, 1.097, 0.4906), (-0.2468, 1.05, -0.2055), (-0.48, 0.6544, -0.702), (-0.8789, 0.2298, -0.7027), (-0.04123, 0.8747, 0.9424), (0.658, 0.6181, 0.7828), (1.558, -0.1341, 0.1414), (1.191, 0.01235, -0.3176), (0.554, 0.4176, -0.702), (0.1335, 0.7377, -0.702), (0.8139, -0.3797, 0.4567), (0.2553, -0.8475, 0.5183), (0.3155, -0.6187, -0.702), (0.6374, -0.1959, -0.7021), (0.1463, 0.2356, 1.113), (-0.04138, -0.282, 1.102), (-0.1807, 0.4555, 0.892), (-0.4826, -0.03539, 1.01), (-0.02928, -0.365, -0.8684), (0.3026, 0.07112, -0.8684), (-0.4654, -0.03309, -0.8684), (-0.1335, 0.403, -0.8684), (1.013, -0.4904, -0.09006), (0.8866, -0.3714, -0.4308), (0.272, -1.189, 0.1067), (0.3244, -0.9532, -0.3211), (-0.122, 1.212, 0.8076), (0.1144, 1.088, -0.03645), (0.8418, 1.3, 0.3072), (0.9286, 0.6725, -0.2607), (-1.254, 0.5346, 0.2737), (-1.176, 0.3143, -0.2761), (-0.8812, 0.972, 0.274), (-0.8625, 0.9579, -0.274), (-0.453, -0.8315, 0.3971), (-0.3892, -0.838, -0.2564), (-0.8795, -0.5772, 0.5817), (-1.041, -0.7817, -0.2133)], [], [(55, 13, 2, 14), (51, 19, 6, 20), (47, 25, 4, 26), (43, 8, 0, 30), (39, 20, 6, 27), (35, 16, 3, 11), (29, 33, 10, 1), (33, 35, 11, 10), (5, 23, 32, 28), (28, 32, 33, 29), (23, 22, 34, 32), (32, 34, 35, 33), (22, 7, 17, 34), (34, 17, 16, 35), (31, 37, 26, 4), (37, 39, 27, 26), (0, 15, 36, 30), (30, 36, 37, 31), (15, 14, 38, 36), (36, 38, 39, 37), (14, 2, 21, 38), (38, 21, 20, 39), (25, 41, 31, 4), (41, 43, 30, 31), (5, 28, 40, 24), (24, 40, 41, 25), (28, 29, 42, 40), (40, 42, 43, 41), (29, 1, 9, 42), (42, 9, 8, 43), (19, 45, 27, 6), (45, 47, 26, 27), (7, 22, 44, 18), (18, 44, 45, 19), (22, 23, 46, 44), (44, 46, 47, 45), (23, 5, 24, 46), (46, 24, 25, 47), (13, 49, 21, 2), (49, 51, 20, 21), (3, 16, 48, 12), (12, 48, 49, 13), (16, 17, 50, 48), (48, 50, 51, 49), (17, 7, 18, 50), (50, 18, 19, 51), (8, 53, 15, 0), (53, 55, 14, 15), (1, 10, 52, 9), (9, 52, 53, 8), (10, 11, 54, 52), (52, 54, 55, 53), (11, 3, 12, 54), (54, 12, 13, 55)])
me_cube_020.use_remesh_preserve_volume = False
me_cube_020.use_remesh_preserve_attributes = False
me_cube_020.use_mirror_vertex_groups = False
me_cube_020.update()
me_cube_019 = bpy.data.meshes.new('Cube.019')
me_cube_019.from_pydata([(0.04, -0.8755, -0.6383), (0.006332, -0.9199, 0.5766), (-0.9759, -0.1024, -0.6383), (-1.005, -0.1408, 0.7369), (0.8267, 0.1313, -0.6373), (1.222, -0.02948, 0.5352), (-0.2028, 0.9136, -0.6383), (-0.2087, 1.091, 0.7546), (0.2432, -1.287, -0.2642), (-0.04094, -1.087, 0.2555), (-0.6863, -0.4963, 0.7377), (-0.7581, -0.4339, 0.8362), (-1.091, -0.1484, 0.4151), (-1.255, 0.02972, -0.2629), (-0.9806, -0.7262, -0.702), (-0.2963, -0.6997, -0.702), (-1.076, 0.4441, 0.702), (-0.5476, 0.7057, 0.702), (-0.3677, 1.097, 0.4906), (-0.2468, 1.05, -0.2055), (-0.48, 0.6544, -0.702), (-0.8001, 0.2339, -0.702), (-0.04123, 0.8747, 0.9424), (0.6644, 0.4981, 0.7775), (1.558, -0.1341, 0.1414), (1.191, 0.01235, -0.3176), (0.554, 0.4176, -0.702), (0.1335, 0.7377, -0.702), (0.8139, -0.3797, 0.4567), (0.2553, -0.8475, 0.5183), (0.3155, -0.6187, -0.702), (0.6374, -0.1959, -0.7021), (0.1463, 0.2356, 1.113), (-0.04138, -0.282, 1.102), (-0.1807, 0.4555, 0.892), (-0.4826, -0.03539, 1.01), (-0.02928, -0.365, -0.8684), (0.3026, 0.07112, -0.8684), (-0.4654, -0.03309, -0.8684), (-0.1335, 0.403, -0.8684), (1.013, -0.4904, -0.09006), (0.8866, -0.3714, -0.4308), (0.272, -1.189, 0.1067), (0.3244, -0.9532, -0.3211), (-0.122, 1.212, 0.8076), (0.1144, 1.088, -0.03645), (1.12, 0.6975, 0.2821), (0.9397, 0.4623, -0.27), (-1.214, 0.5367, 0.274), (-0.9384, 0.3268, -0.274), (-0.8812, 0.972, 0.274), (-0.8625, 0.9579, -0.274), (-0.453, -0.8315, 0.3971), (-0.3892, -0.838, -0.2564), (-0.8795, -0.5772, 0.5817), (-1.035, -0.7813, -0.2133)], [], [(55, 13, 2, 14), (51, 19, 6, 20), (47, 25, 4, 26), (43, 8, 0, 30), (39, 20, 6, 27), (35, 16, 3, 11), (29, 33, 10, 1), (33, 35, 11, 10), (5, 23, 32, 28), (28, 32, 33, 29), (23, 22, 34, 32), (32, 34, 35, 33), (22, 7, 17, 34), (34, 17, 16, 35), (31, 37, 26, 4), (37, 39, 27, 26), (0, 15, 36, 30), (30, 36, 37, 31), (15, 14, 38, 36), (36, 38, 39, 37), (14, 2, 21, 38), (38, 21, 20, 39), (25, 41, 31, 4), (41, 43, 30, 31), (5, 28, 40, 24), (24, 40, 41, 25), (28, 29, 42, 40), (40, 42, 43, 41), (29, 1, 9, 42), (42, 9, 8, 43), (19, 45, 27, 6), (45, 47, 26, 27), (7, 22, 44, 18), (18, 44, 45, 19), (22, 23, 46, 44), (44, 46, 47, 45), (23, 5, 24, 46), (46, 24, 25, 47), (13, 49, 21, 2), (49, 51, 20, 21), (3, 16, 48, 12), (12, 48, 49, 13), (16, 17, 50, 48), (48, 50, 51, 49), (17, 7, 18, 50), (50, 18, 19, 51), (8, 53, 15, 0), (53, 55, 14, 15), (1, 10, 52, 9), (9, 52, 53, 8), (10, 11, 54, 52), (52, 54, 55, 53), (11, 3, 12, 54), (54, 12, 13, 55)])
me_cube_019.use_remesh_preserve_volume = False
me_cube_019.use_remesh_preserve_attributes = False
me_cube_019.use_mirror_vertex_groups = False
me_cube_019.update()
me_cube_018 = bpy.data.meshes.new('Cube.018')
me_cube_018.from_pydata([(-0.7181, -0.6383, -0.6383), (-0.7181, -0.6384, 0.5766), (-0.7181, 0.6383, -0.6383), (-0.7181, 0.6383, 0.6383), (0.5586, -0.6383, -0.6383), (0.657, -0.7514, 0.5154), (0.5586, 0.6383, -0.6383), (0.8455, 0.6383, 0.6383), (-0.7818, -1.049, -0.2642), (-0.7818, -0.7021, 0.2555), (-0.7818, 0.1693, 0.513), (-0.7818, 0.2642, 0.6705), (-0.7818, 0.702, 0.2642), (-0.7818, 0.9401, -0.2642), (-1.217, 0.2642, -0.702), (-0.7818, -0.2642, -0.702), (-0.344, 1.061, 0.702), (0.1845, 0.8022, 0.702), (0.6223, 0.702, 0.2642), (0.6223, 0.702, -0.2642), (0.1845, 0.702, -0.702), (-0.344, 0.702, -0.702), (0.6593, 0.2642, 0.702), (0.7361, -0.2711, 0.6946), (0.7648, -0.8394, 0.1148), (0.6728, -0.7631, -0.3307), (0.6223, -0.2642, -0.702), (0.6223, 0.2642, -0.702), (0.2305, -0.9069, 0.4479), (-0.324, -0.7927, 0.518), (-0.344, -0.702, -0.702), (0.1845, -0.7021, -0.7021), (0.2041, -0.3106, 0.7637), (-0.305, -0.3195, 1.071), (0.1943, 0.274, 0.8487), (-0.3538, 0.274, 0.9998), (-0.3538, -0.274, -0.8684), (0.1943, -0.274, -0.8684), (-0.3538, 0.274, -0.8684), (0.1943, 0.274, -0.8684), (0.2707, -1.208, -0.09488), (0.2262, -1.014, -0.432), (-0.322, -1.013, 0.1067), (-0.3443, -0.9117, -0.3211), (0.8874, 0.274, 0.274), (0.817, 0.274, -0.274), (1.183, -0.274, 0.274), (0.8874, -0.274, -0.274), (-0.3538, 1.283, 0.274), (-0.3538, 0.8684, -0.274), (0.1943, 1.429, 0.274), (0.1943, 1.256, -0.274), (-0.9481, -0.2194, 0.2636), (-0.9481, -0.274, -0.274), (-0.9481, 0.274, 0.274), (-1.294, 0.274, -0.274)], [], [(55, 13, 2, 14), (51, 19, 6, 20), (47, 25, 4, 26), (43, 8, 0, 30), (39, 20, 6, 27), (35, 16, 3, 11), (29, 33, 10, 1), (33, 35, 11, 10), (5, 23, 32, 28), (28, 32, 33, 29), (23, 22, 34, 32), (32, 34, 35, 33), (22, 7, 17, 34), (34, 17, 16, 35), (31, 37, 26, 4), (37, 39, 27, 26), (0, 15, 36, 30), (30, 36, 37, 31), (15, 14, 38, 36), (36, 38, 39, 37), (14, 2, 21, 38), (38, 21, 20, 39), (25, 41, 31, 4), (41, 43, 30, 31), (5, 28, 40, 24), (24, 40, 41, 25), (28, 29, 42, 40), (40, 42, 43, 41), (29, 1, 9, 42), (42, 9, 8, 43), (19, 45, 27, 6), (45, 47, 26, 27), (7, 22, 44, 18), (18, 44, 45, 19), (22, 23, 46, 44), (44, 46, 47, 45), (23, 5, 24, 46), (46, 24, 25, 47), (13, 49, 21, 2), (49, 51, 20, 21), (3, 16, 48, 12), (12, 48, 49, 13), (16, 17, 50, 48), (48, 50, 51, 49), (17, 7, 18, 50), (50, 18, 19, 51), (8, 53, 15, 0), (53, 55, 14, 15), (1, 10, 52, 9), (9, 52, 53, 8), (10, 11, 54, 52), (52, 54, 55, 53), (11, 3, 12, 54), (54, 12, 13, 55)])
me_cube_018.use_remesh_preserve_volume = False
me_cube_018.use_remesh_preserve_attributes = False
me_cube_018.use_mirror_vertex_groups = False
me_cube_018.update()
me_cube_017 = bpy.data.meshes.new('Cube.017')
me_cube_017.from_pydata([(-0.7181, -0.6383, -0.6383), (-0.7181, -0.6384, 0.5766), (-0.7181, 0.6383, -0.6383), (-0.7181, 0.6383, 0.6383), (0.5586, -0.6383, -0.6383), (0.657, -0.7514, 0.5154), (0.5586, 0.6383, -0.6383), (0.8455, 0.6383, 0.6383), (-0.7818, -1.049, -0.2642), (-0.7818, -0.7021, 0.2555), (-0.7818, 0.1693, 0.513), (-0.7818, 0.2642, 0.6705), (-0.7818, 0.702, 0.2642), (-0.7818, 0.9401, -0.2642), (-1.217, 0.2642, -0.702), (-0.7818, -0.2642, -0.702), (-0.344, 1.061, 0.702), (0.1845, 0.8022, 0.702), (0.6223, 0.702, 0.2642), (0.6223, 0.702, -0.2642), (0.1845, 0.702, -0.702), (-0.344, 0.702, -0.702), (0.6593, 0.2642, 0.702), (0.7361, -0.2711, 0.6946), (0.7648, -0.8394, 0.1148), (0.6728, -0.7631, -0.3307), (0.6223, -0.2642, -0.702), (0.6223, 0.2642, -0.702), (0.2305, -0.9069, 0.4479), (-0.324, -0.7927, 0.518), (-0.344, -0.702, -0.702), (0.1845, -0.7021, -0.7021), (0.2041, -0.3106, 0.7637), (-0.305, -0.3195, 1.071), (0.1943, 0.274, 0.8487), (-0.3538, 0.274, 0.9998), (-0.3538, -0.274, -0.8684), (0.1943, -0.274, -0.8684), (-0.3538, 0.274, -0.8684), (0.1943, 0.274, -0.8684), (0.2707, -1.208, -0.09488), (0.2262, -1.014, -0.432), (-0.322, -1.013, 0.1067), (-0.3443, -0.9117, -0.3211), (0.8874, 0.274, 0.274), (0.817, 0.274, -0.274), (1.183, -0.274, 0.274), (0.8874, -0.274, -0.274), (-0.3538, 1.283, 0.274), (-0.3538, 0.8684, -0.274), (0.1943, 1.429, 0.274), (0.1943, 1.256, -0.274), (-0.9481, -0.2194, 0.2636), (-0.9481, -0.274, -0.274), (-0.9481, 0.274, 0.274), (-1.294, 0.274, -0.274)], [], [(55, 13, 2, 14), (51, 19, 6, 20), (47, 25, 4, 26), (43, 8, 0, 30), (39, 20, 6, 27), (35, 16, 3, 11), (29, 33, 10, 1), (33, 35, 11, 10), (5, 23, 32, 28), (28, 32, 33, 29), (23, 22, 34, 32), (32, 34, 35, 33), (22, 7, 17, 34), (34, 17, 16, 35), (31, 37, 26, 4), (37, 39, 27, 26), (0, 15, 36, 30), (30, 36, 37, 31), (15, 14, 38, 36), (36, 38, 39, 37), (14, 2, 21, 38), (38, 21, 20, 39), (25, 41, 31, 4), (41, 43, 30, 31), (5, 28, 40, 24), (24, 40, 41, 25), (28, 29, 42, 40), (40, 42, 43, 41), (29, 1, 9, 42), (42, 9, 8, 43), (19, 45, 27, 6), (45, 47, 26, 27), (7, 22, 44, 18), (18, 44, 45, 19), (22, 23, 46, 44), (44, 46, 47, 45), (23, 5, 24, 46), (46, 24, 25, 47), (13, 49, 21, 2), (49, 51, 20, 21), (3, 16, 48, 12), (12, 48, 49, 13), (16, 17, 50, 48), (48, 50, 51, 49), (17, 7, 18, 50), (50, 18, 19, 51), (8, 53, 15, 0), (53, 55, 14, 15), (1, 10, 52, 9), (9, 52, 53, 8), (10, 11, 54, 52), (52, 54, 55, 53), (11, 3, 12, 54), (54, 12, 13, 55)])
me_cube_017.use_remesh_preserve_volume = False
me_cube_017.use_remesh_preserve_attributes = False
me_cube_017.use_mirror_vertex_groups = False
me_cube_017.update()
me_cube_015 = bpy.data.meshes.new('Cube.015')
me_cube_015.from_pydata([(0.04, -0.8755, -0.6383), (0.006332, -0.9199, 0.5766), (-0.9759, -0.1024, -0.6383), (-1.005, -0.1408, 0.7369), (0.8267, 0.1313, -0.6373), (1.222, -0.02948, 0.5352), (-0.2028, 0.9136, -0.6383), (-0.2087, 1.091, 0.7546), (0.2432, -1.287, -0.2642), (-0.04094, -1.087, 0.2555), (-0.6863, -0.4963, 0.7377), (-0.7581, -0.4339, 0.8362), (-1.091, -0.1484, 0.4151), (-1.255, 0.02972, -0.2629), (-0.9806, -0.7262, -0.702), (-0.2963, -0.6997, -0.702), (-1.076, 0.4441, 0.702), (-0.5476, 0.7057, 0.702), (-0.3677, 1.097, 0.4906), (-0.2468, 1.05, -0.2055), (-0.48, 0.6544, -0.702), (-0.8001, 0.2339, -0.702), (-0.04123, 0.8747, 0.9424), (0.6644, 0.4981, 0.7775), (1.558, -0.1341, 0.1414), (1.191, 0.01235, -0.3176), (0.554, 0.4176, -0.702), (0.1335, 0.7377, -0.702), (0.8139, -0.3797, 0.4567), (0.2553, -0.8475, 0.5183), (0.3155, -0.6187, -0.702), (0.6374, -0.1959, -0.7021), (0.1463, 0.2356, 1.113), (-0.04138, -0.282, 1.102), (-0.1807, 0.4555, 0.892), (-0.4826, -0.03539, 1.01), (-0.02928, -0.365, -0.8684), (0.3026, 0.07112, -0.8684), (-0.4654, -0.03309, -0.8684), (-0.1335, 0.403, -0.8684), (1.013, -0.4904, -0.09006), (0.8866, -0.3714, -0.4308), (0.272, -1.189, 0.1067), (0.3244, -0.9532, -0.3211), (-0.122, 1.212, 0.8076), (0.1144, 1.088, -0.03645), (1.12, 0.6975, 0.2821), (0.9397, 0.4623, -0.27), (-1.214, 0.5367, 0.274), (-0.9384, 0.3268, -0.274), (-0.8812, 0.972, 0.274), (-0.8625, 0.9579, -0.274), (-0.453, -0.8315, 0.3971), (-0.3892, -0.838, -0.2564), (-0.8795, -0.5772, 0.5817), (-1.035, -0.7813, -0.2133)], [], [(55, 13, 2, 14), (51, 19, 6, 20), (47, 25, 4, 26), (43, 8, 0, 30), (39, 20, 6, 27), (35, 16, 3, 11), (29, 33, 10, 1), (33, 35, 11, 10), (5, 23, 32, 28), (28, 32, 33, 29), (23, 22, 34, 32), (32, 34, 35, 33), (22, 7, 17, 34), (34, 17, 16, 35), (31, 37, 26, 4), (37, 39, 27, 26), (0, 15, 36, 30), (30, 36, 37, 31), (15, 14, 38, 36), (36, 38, 39, 37), (14, 2, 21, 38), (38, 21, 20, 39), (25, 41, 31, 4), (41, 43, 30, 31), (5, 28, 40, 24), (24, 40, 41, 25), (28, 29, 42, 40), (40, 42, 43, 41), (29, 1, 9, 42), (42, 9, 8, 43), (19, 45, 27, 6), (45, 47, 26, 27), (7, 22, 44, 18), (18, 44, 45, 19), (22, 23, 46, 44), (44, 46, 47, 45), (23, 5, 24, 46), (46, 24, 25, 47), (13, 49, 21, 2), (49, 51, 20, 21), (3, 16, 48, 12), (12, 48, 49, 13), (16, 17, 50, 48), (48, 50, 51, 49), (17, 7, 18, 50), (50, 18, 19, 51), (8, 53, 15, 0), (53, 55, 14, 15), (1, 10, 52, 9), (9, 52, 53, 8), (10, 11, 54, 52), (52, 54, 55, 53), (11, 3, 12, 54), (54, 12, 13, 55)])
me_cube_015.use_remesh_preserve_volume = False
me_cube_015.use_remesh_preserve_attributes = False
me_cube_015.use_mirror_vertex_groups = False
me_cube_015.update()
me_cube_014 = bpy.data.meshes.new('Cube.014')
me_cube_014.from_pydata([(-0.7181, -0.6383, -0.6383), (-0.7181, -0.6384, 0.5766), (-0.7181, 0.6383, -0.6383), (-0.7181, 0.6383, 0.6383), (0.5586, -0.6383, -0.6383), (0.657, -0.7514, 0.5154), (0.5586, 0.6383, -0.6383), (0.8455, 0.6383, 0.6383), (-0.7818, -1.049, -0.2642), (-0.7818, -0.7021, 0.2555), (-0.7818, 0.1693, 0.513), (-0.7818, 0.2642, 0.6705), (-0.7818, 0.702, 0.2642), (-0.7818, 0.9401, -0.2642), (-1.217, 0.2642, -0.702), (-0.7818, -0.2642, -0.702), (-0.344, 1.061, 0.702), (0.1845, 0.8022, 0.702), (0.6223, 0.702, 0.2642), (0.6223, 0.702, -0.2642), (0.1845, 0.702, -0.702), (-0.344, 0.702, -0.702), (0.6593, 0.2642, 0.702), (0.7361, -0.2711, 0.6946), (0.7648, -0.8394, 0.1148), (0.6728, -0.7631, -0.3307), (0.6223, -0.2642, -0.702), (0.6223, 0.2642, -0.702), (0.2305, -0.9069, 0.4479), (-0.324, -0.7927, 0.518), (-0.344, -0.702, -0.702), (0.1845, -0.7021, -0.7021), (0.2041, -0.3106, 0.7637), (-0.305, -0.3195, 1.071), (0.1943, 0.274, 0.8487), (-0.3538, 0.274, 0.9998), (-0.3538, -0.274, -0.8684), (0.1943, -0.274, -0.8684), (-0.3538, 0.274, -0.8684), (0.1943, 0.274, -0.8684), (0.2707, -1.208, -0.09488), (0.2262, -1.014, -0.432), (-0.322, -1.013, 0.1067), (-0.3443, -0.9117, -0.3211), (0.8874, 0.274, 0.274), (0.817, 0.274, -0.274), (1.183, -0.274, 0.274), (0.8874, -0.274, -0.274), (-0.3538, 1.283, 0.274), (-0.3538, 0.8684, -0.274), (0.1943, 1.429, 0.274), (0.1943, 1.256, -0.274), (-0.9481, -0.2194, 0.2636), (-0.9481, -0.274, -0.274), (-0.9481, 0.274, 0.274), (-1.294, 0.274, -0.274)], [], [(55, 13, 2, 14), (51, 19, 6, 20), (47, 25, 4, 26), (43, 8, 0, 30), (39, 20, 6, 27), (35, 16, 3, 11), (29, 33, 10, 1), (33, 35, 11, 10), (5, 23, 32, 28), (28, 32, 33, 29), (23, 22, 34, 32), (32, 34, 35, 33), (22, 7, 17, 34), (34, 17, 16, 35), (31, 37, 26, 4), (37, 39, 27, 26), (0, 15, 36, 30), (30, 36, 37, 31), (15, 14, 38, 36), (36, 38, 39, 37), (14, 2, 21, 38), (38, 21, 20, 39), (25, 41, 31, 4), (41, 43, 30, 31), (5, 28, 40, 24), (24, 40, 41, 25), (28, 29, 42, 40), (40, 42, 43, 41), (29, 1, 9, 42), (42, 9, 8, 43), (19, 45, 27, 6), (45, 47, 26, 27), (7, 22, 44, 18), (18, 44, 45, 19), (22, 23, 46, 44), (44, 46, 47, 45), (23, 5, 24, 46), (46, 24, 25, 47), (13, 49, 21, 2), (49, 51, 20, 21), (3, 16, 48, 12), (12, 48, 49, 13), (16, 17, 50, 48), (48, 50, 51, 49), (17, 7, 18, 50), (50, 18, 19, 51), (8, 53, 15, 0), (53, 55, 14, 15), (1, 10, 52, 9), (9, 52, 53, 8), (10, 11, 54, 52), (52, 54, 55, 53), (11, 3, 12, 54), (54, 12, 13, 55)])
me_cube_014.use_remesh_preserve_volume = False
me_cube_014.use_remesh_preserve_attributes = False
me_cube_014.use_mirror_vertex_groups = False
me_cube_014.update()
me_cube_013 = bpy.data.meshes.new('Cube.013')
me_cube_013.from_pydata([(-0.7181, -0.6383, -0.6383), (-0.7181, -0.6384, 0.5766), (-0.7181, 0.6383, -0.6383), (-0.7181, 0.6383, 0.6383), (0.5586, -0.6383, -0.6383), (0.657, -0.7514, 0.5154), (0.5586, 0.6383, -0.6383), (0.8455, 0.6383, 0.6383), (-0.7818, -1.049, -0.2642), (-0.7818, -0.7021, 0.2555), (-0.7818, 0.1693, 0.513), (-0.7818, 0.2642, 0.6705), (-0.7818, 0.702, 0.2642), (-0.7818, 0.9401, -0.2642), (-1.217, 0.2642, -0.702), (-0.7818, -0.2642, -0.702), (-0.344, 1.061, 0.702), (0.1845, 0.8022, 0.702), (0.6223, 0.702, 0.2642), (0.6223, 0.702, -0.2642), (0.1845, 0.702, -0.702), (-0.344, 0.702, -0.702), (0.6593, 0.2642, 0.702), (0.7361, -0.2711, 0.6946), (0.7648, -0.8394, 0.1148), (0.6728, -0.7631, -0.3307), (0.6223, -0.2642, -0.702), (0.6223, 0.2642, -0.702), (0.2305, -0.9069, 0.4479), (-0.324, -0.7927, 0.518), (-0.344, -0.702, -0.702), (0.1845, -0.7021, -0.7021), (0.2041, -0.3106, 0.7637), (-0.305, -0.3195, 1.071), (0.1943, 0.274, 0.8487), (-0.3538, 0.274, 0.9998), (-0.3538, -0.274, -0.8684), (0.1943, -0.274, -0.8684), (-0.3538, 0.274, -0.8684), (0.1943, 0.274, -0.8684), (0.2707, -1.208, -0.09488), (0.2262, -1.014, -0.432), (-0.322, -1.013, 0.1067), (-0.3443, -0.9117, -0.3211), (0.8874, 0.274, 0.274), (0.817, 0.274, -0.274), (1.183, -0.274, 0.274), (0.8874, -0.274, -0.274), (-0.3538, 1.283, 0.274), (-0.3538, 0.8684, -0.274), (0.1943, 1.429, 0.274), (0.1943, 1.256, -0.274), (-0.9481, -0.2194, 0.2636), (-0.9481, -0.274, -0.274), (-0.9481, 0.274, 0.274), (-1.294, 0.274, -0.274)], [], [(55, 13, 2, 14), (51, 19, 6, 20), (47, 25, 4, 26), (43, 8, 0, 30), (39, 20, 6, 27), (35, 16, 3, 11), (29, 33, 10, 1), (33, 35, 11, 10), (5, 23, 32, 28), (28, 32, 33, 29), (23, 22, 34, 32), (32, 34, 35, 33), (22, 7, 17, 34), (34, 17, 16, 35), (31, 37, 26, 4), (37, 39, 27, 26), (0, 15, 36, 30), (30, 36, 37, 31), (15, 14, 38, 36), (36, 38, 39, 37), (14, 2, 21, 38), (38, 21, 20, 39), (25, 41, 31, 4), (41, 43, 30, 31), (5, 28, 40, 24), (24, 40, 41, 25), (28, 29, 42, 40), (40, 42, 43, 41), (29, 1, 9, 42), (42, 9, 8, 43), (19, 45, 27, 6), (45, 47, 26, 27), (7, 22, 44, 18), (18, 44, 45, 19), (22, 23, 46, 44), (44, 46, 47, 45), (23, 5, 24, 46), (46, 24, 25, 47), (13, 49, 21, 2), (49, 51, 20, 21), (3, 16, 48, 12), (12, 48, 49, 13), (16, 17, 50, 48), (48, 50, 51, 49), (17, 7, 18, 50), (50, 18, 19, 51), (8, 53, 15, 0), (53, 55, 14, 15), (1, 10, 52, 9), (9, 52, 53, 8), (10, 11, 54, 52), (52, 54, 55, 53), (11, 3, 12, 54), (54, 12, 13, 55)])
me_cube_013.use_remesh_preserve_volume = False
me_cube_013.use_remesh_preserve_attributes = False
me_cube_013.use_mirror_vertex_groups = False
me_cube_013.update()
me_cube_012 = bpy.data.meshes.new('Cube.012')
me_cube_012.from_pydata([(0.04, -0.8755, -0.6383), (0.006332, -0.9199, 0.5766), (-0.9759, -0.1024, -0.6383), (-1.005, -0.1408, 0.7369), (0.8267, 0.1313, -0.6373), (1.222, -0.02948, 0.5352), (-0.2028, 0.9136, -0.6383), (-0.2087, 1.091, 0.7546), (0.2432, -1.287, -0.2642), (-0.04094, -1.087, 0.2555), (-0.6863, -0.4963, 0.7377), (-0.7581, -0.4339, 0.8362), (-1.091, -0.1484, 0.4151), (-1.255, 0.02972, -0.2629), (-0.9806, -0.7262, -0.702), (-0.2963, -0.6997, -0.702), (-1.076, 0.4441, 0.702), (-0.5476, 0.7057, 0.702), (-0.3677, 1.097, 0.4906), (-0.2468, 1.05, -0.2055), (-0.48, 0.6544, -0.702), (-0.8001, 0.2339, -0.702), (-0.04123, 0.8747, 0.9424), (0.6644, 0.4981, 0.7775), (1.558, -0.1341, 0.1414), (1.191, 0.01235, -0.3176), (0.554, 0.4176, -0.702), (0.1335, 0.7377, -0.702), (0.8139, -0.3797, 0.4567), (0.2553, -0.8475, 0.5183), (0.3155, -0.6187, -0.702), (0.6374, -0.1959, -0.7021), (0.1463, 0.2356, 1.113), (-0.04138, -0.282, 1.102), (-0.1807, 0.4555, 0.892), (-0.4826, -0.03539, 1.01), (-0.02928, -0.365, -0.8684), (0.3026, 0.07112, -0.8684), (-0.4654, -0.03309, -0.8684), (-0.1335, 0.403, -0.8684), (1.013, -0.4904, -0.09006), (0.8866, -0.3714, -0.4308), (0.272, -1.189, 0.1067), (0.3244, -0.9532, -0.3211), (-0.122, 1.212, 0.8076), (0.1144, 1.088, -0.03645), (1.12, 0.6975, 0.2821), (0.9397, 0.4623, -0.27), (-1.214, 0.5367, 0.274), (-0.9384, 0.3268, -0.274), (-0.8812, 0.972, 0.274), (-0.8625, 0.9579, -0.274), (-0.453, -0.8315, 0.3971), (-0.3892, -0.838, -0.2564), (-0.8795, -0.5772, 0.5817), (-1.035, -0.7813, -0.2133)], [], [(55, 13, 2, 14), (51, 19, 6, 20), (47, 25, 4, 26), (43, 8, 0, 30), (39, 20, 6, 27), (35, 16, 3, 11), (29, 33, 10, 1), (33, 35, 11, 10), (5, 23, 32, 28), (28, 32, 33, 29), (23, 22, 34, 32), (32, 34, 35, 33), (22, 7, 17, 34), (34, 17, 16, 35), (31, 37, 26, 4), (37, 39, 27, 26), (0, 15, 36, 30), (30, 36, 37, 31), (15, 14, 38, 36), (36, 38, 39, 37), (14, 2, 21, 38), (38, 21, 20, 39), (25, 41, 31, 4), (41, 43, 30, 31), (5, 28, 40, 24), (24, 40, 41, 25), (28, 29, 42, 40), (40, 42, 43, 41), (29, 1, 9, 42), (42, 9, 8, 43), (19, 45, 27, 6), (45, 47, 26, 27), (7, 22, 44, 18), (18, 44, 45, 19), (22, 23, 46, 44), (44, 46, 47, 45), (23, 5, 24, 46), (46, 24, 25, 47), (13, 49, 21, 2), (49, 51, 20, 21), (3, 16, 48, 12), (12, 48, 49, 13), (16, 17, 50, 48), (48, 50, 51, 49), (17, 7, 18, 50), (50, 18, 19, 51), (8, 53, 15, 0), (53, 55, 14, 15), (1, 10, 52, 9), (9, 52, 53, 8), (10, 11, 54, 52), (52, 54, 55, 53), (11, 3, 12, 54), (54, 12, 13, 55)])
me_cube_012.use_remesh_preserve_volume = False
me_cube_012.use_remesh_preserve_attributes = False
me_cube_012.use_mirror_vertex_groups = False
me_cube_012.update()
me_cube_010 = bpy.data.meshes.new('Cube.010')
me_cube_010.from_pydata([(-0.7181, -0.6383, -0.6383), (-0.7181, -0.6384, 0.5766), (-0.7181, 0.6383, -0.6383), (-1.36, 0.9414, 0.5197), (0.5586, -0.6383, -0.6383), (0.657, -0.7514, 0.5154), (0.5586, 0.6383, -0.6383), (0.8455, 0.6383, 0.6383), (-0.7818, -1.049, -0.2642), (-0.7818, -0.7021, 0.2555), (-1.079, 0.3098, 0.458), (-1.065, 0.3978, 0.6182), (-1.829, 1.197, 0.07053), (-1.093, 1.087, -0.3217), (-1.217, 0.2642, -0.702), (-0.7818, -0.2642, -0.702), (-0.4643, 1.117, 0.6797), (0.1845, 0.8022, 0.702), (0.6223, 0.702, 0.2642), (0.6223, 0.702, -0.2642), (0.1845, 0.702, -0.702), (-0.344, 0.702, -0.702), (0.6593, 0.2642, 0.702), (0.7361, -0.2711, 0.6946), (0.7648, -0.8394, 0.1148), (0.6728, -0.7631, -0.3307), (0.6223, -0.2642, -0.702), (0.6223, 0.2642, -0.702), (0.2305, -0.9069, 0.4479), (-0.324, -0.7927, 0.518), (-0.344, -0.702, -0.702), (0.1845, -0.7021, -0.7021), (0.2041, -0.3106, 0.7637), (-0.305, -0.3195, 1.071), (0.1943, 0.274, 0.8487), (-0.3538, 0.274, 0.9998), (-0.3538, -0.274, -0.8684), (0.1943, -0.274, -0.8684), (-0.3538, 0.274, -0.8684), (0.1943, 0.274, -0.8684), (0.2707, -1.208, -0.09488), (0.2262, -1.014, -0.432), (-0.322, -1.013, 0.1067), (-0.3443, -0.9117, -0.3211), (0.8874, 0.274, 0.274), (0.817, 0.274, -0.274), (1.183, -0.274, 0.274), (0.8874, -0.274, -0.274), (-0.4669, 1.336, 0.2531), (-0.4834, 0.9296, -0.298), (0.1943, 1.429, 0.274), (0.1943, 1.256, -0.274), (-0.9481, -0.2194, 0.2636), (-0.9481, -0.274, -0.274), (-1.462, 0.5166, 0.1791), (-1.303, 0.2782, -0.2757)], [], [(55, 13, 2, 14), (51, 19, 6, 20), (47, 25, 4, 26), (43, 8, 0, 30), (39, 20, 6, 27), (35, 16, 3, 11), (29, 33, 10, 1), (33, 35, 11, 10), (5, 23, 32, 28), (28, 32, 33, 29), (23, 22, 34, 32), (32, 34, 35, 33), (22, 7, 17, 34), (34, 17, 16, 35), (31, 37, 26, 4), (37, 39, 27, 26), (0, 15, 36, 30), (30, 36, 37, 31), (15, 14, 38, 36), (36, 38, 39, 37), (14, 2, 21, 38), (38, 21, 20, 39), (25, 41, 31, 4), (41, 43, 30, 31), (5, 28, 40, 24), (24, 40, 41, 25), (28, 29, 42, 40), (40, 42, 43, 41), (29, 1, 9, 42), (42, 9, 8, 43), (19, 45, 27, 6), (45, 47, 26, 27), (7, 22, 44, 18), (18, 44, 45, 19), (22, 23, 46, 44), (44, 46, 47, 45), (23, 5, 24, 46), (46, 24, 25, 47), (13, 49, 21, 2), (49, 51, 20, 21), (3, 16, 48, 12), (12, 48, 49, 13), (16, 17, 50, 48), (48, 50, 51, 49), (17, 7, 18, 50), (50, 18, 19, 51), (8, 53, 15, 0), (53, 55, 14, 15), (1, 10, 52, 9), (9, 52, 53, 8), (10, 11, 54, 52), (52, 54, 55, 53), (11, 3, 12, 54), (54, 12, 13, 55)])
me_cube_010.use_remesh_preserve_volume = False
me_cube_010.use_remesh_preserve_attributes = False
me_cube_010.use_mirror_vertex_groups = False
me_cube_010.update()
me_cube_009 = bpy.data.meshes.new('Cube.009')
me_cube_009.from_pydata([(-0.7181, -0.6383, -0.6383), (-0.7181, -0.6384, 0.5766), (-0.6973, 0.5574, -0.6722), (-0.5433, 0.5624, 0.6742), (0.5586, -0.6383, -0.6383), (0.657, -0.7514, 0.5154), (0.5586, 0.6383, -0.6383), (0.8455, 0.6383, 0.6383), (-0.7818, -1.049, -0.2642), (-0.7818, -0.7021, 0.2555), (-0.6614, 0.1215, 0.5401), (-0.6637, 0.2194, 0.6982), (-0.5597, 0.5667, 0.2892), (-0.6817, 0.7907, -0.2998), (-1.218, 0.2526, -0.7086), (-0.7818, -0.2642, -0.702), (-0.2607, 1.024, 0.7188), (0.1933, 0.7988, 0.7041), (0.6223, 0.702, 0.2642), (0.6223, 0.702, -0.2642), (0.1823, 0.6926, -0.7079), (-0.3463, 0.6463, -0.7326), (0.6593, 0.2642, 0.702), (0.7361, -0.2711, 0.6946), (0.7648, -0.8394, 0.1148), (0.6728, -0.7631, -0.3307), (0.6223, -0.2642, -0.702), (0.6223, 0.2642, -0.702), (0.2305, -0.9069, 0.4479), (-0.324, -0.7927, 0.518), (-0.344, -0.702, -0.702), (0.1845, -0.7021, -0.7021), (0.2041, -0.3106, 0.7637), (-0.305, -0.3195, 1.071), (0.1943, 0.274, 0.8487), (-0.3271, 0.2641, 1.006), (-0.3538, -0.274, -0.8684), (0.1943, -0.274, -0.8684), (-0.3568, 0.2608, -0.8766), (0.1943, 0.274, -0.8684), (0.2707, -1.208, -0.09488), (0.2262, -1.014, -0.432), (-0.322, -1.013, 0.1067), (-0.3443, -0.9117, -0.3211), (0.8874, 0.274, 0.274), (0.817, 0.274, -0.274), (1.183, -0.274, 0.274), (0.8874, -0.274, -0.274), (-0.2787, 1.219, 0.2725), (-0.2845, 0.7587, -0.302), (0.194, 1.428, 0.2732), (0.1911, 1.242, -0.2829), (-0.9182, -0.2306, 0.2707), (-0.9452, -0.2751, -0.2733), (-0.7949, 0.1967, 0.2997), (-1.252, 0.2365, -0.2753)], [], [(55, 13, 2, 14), (51, 19, 6, 20), (47, 25, 4, 26), (43, 8, 0, 30), (39, 20, 6, 27), (35, 16, 3, 11), (29, 33, 10, 1), (33, 35, 11, 10), (5, 23, 32, 28), (28, 32, 33, 29), (23, 22, 34, 32), (32, 34, 35, 33), (22, 7, 17, 34), (34, 17, 16, 35), (31, 37, 26, 4), (37, 39, 27, 26), (0, 15, 36, 30), (30, 36, 37, 31), (15, 14, 38, 36), (36, 38, 39, 37), (14, 2, 21, 38), (38, 21, 20, 39), (25, 41, 31, 4), (41, 43, 30, 31), (5, 28, 40, 24), (24, 40, 41, 25), (28, 29, 42, 40), (40, 42, 43, 41), (29, 1, 9, 42), (42, 9, 8, 43), (19, 45, 27, 6), (45, 47, 26, 27), (7, 22, 44, 18), (18, 44, 45, 19), (22, 23, 46, 44), (44, 46, 47, 45), (23, 5, 24, 46), (46, 24, 25, 47), (13, 49, 21, 2), (49, 51, 20, 21), (3, 16, 48, 12), (12, 48, 49, 13), (16, 17, 50, 48), (48, 50, 51, 49), (17, 7, 18, 50), (50, 18, 19, 51), (8, 53, 15, 0), (53, 55, 14, 15), (1, 10, 52, 9), (9, 52, 53, 8), (10, 11, 54, 52), (52, 54, 55, 53), (11, 3, 12, 54), (54, 12, 13, 55)])
me_cube_009.use_remesh_preserve_volume = False
me_cube_009.use_remesh_preserve_attributes = False
me_cube_009.use_mirror_vertex_groups = False
me_cube_009.update()
me_cube_008 = bpy.data.meshes.new('Cube.008')
me_cube_008.from_pydata([(0.04, -0.8755, -0.6383), (0.006332, -0.9199, 0.5766), (-0.9759, -0.1024, -0.6383), (-1.005, -0.1408, 0.7369), (0.8267, 0.1313, -0.6373), (1.222, -0.02948, 0.5352), (-0.2028, 0.9136, -0.6383), (-0.2087, 1.091, 0.7546), (0.2432, -1.287, -0.2642), (-0.04094, -1.087, 0.2555), (-0.6863, -0.4963, 0.7377), (-0.7581, -0.4339, 0.8362), (-1.091, -0.1484, 0.4151), (-1.255, 0.02972, -0.2629), (-0.9806, -0.7262, -0.702), (-0.2963, -0.6997, -0.702), (-1.076, 0.4441, 0.702), (-0.5476, 0.7057, 0.702), (-0.3677, 1.097, 0.4906), (-0.2468, 1.05, -0.2055), (-0.48, 0.6544, -0.702), (-0.8001, 0.2339, -0.702), (-0.04123, 0.8747, 0.9424), (0.6644, 0.4981, 0.7775), (1.558, -0.1341, 0.1414), (1.191, 0.01235, -0.3176), (0.554, 0.4176, -0.702), (0.1335, 0.7377, -0.702), (0.8139, -0.3797, 0.4567), (0.2553, -0.8475, 0.5183), (0.3155, -0.6187, -0.702), (0.6374, -0.1959, -0.7021), (0.1463, 0.2356, 1.113), (-0.04138, -0.282, 1.102), (-0.1807, 0.4555, 0.892), (-0.4826, -0.03539, 1.01), (-0.02928, -0.365, -0.8684), (0.3026, 0.07112, -0.8684), (-0.4654, -0.03309, -0.8684), (-0.1335, 0.403, -0.8684), (1.013, -0.4904, -0.09006), (0.8866, -0.3714, -0.4308), (0.272, -1.189, 0.1067), (0.3244, -0.9532, -0.3211), (-0.122, 1.212, 0.8076), (0.1144, 1.088, -0.03645), (1.12, 0.6975, 0.2821), (0.9397, 0.4623, -0.27), (-1.214, 0.5367, 0.274), (-0.9384, 0.3268, -0.274), (-0.8812, 0.972, 0.274), (-0.8625, 0.9579, -0.274), (-0.453, -0.8315, 0.3971), (-0.3892, -0.838, -0.2564), (-0.8795, -0.5772, 0.5817), (-1.035, -0.7813, -0.2133)], [], [(55, 13, 2, 14), (51, 19, 6, 20), (47, 25, 4, 26), (43, 8, 0, 30), (39, 20, 6, 27), (35, 16, 3, 11), (29, 33, 10, 1), (33, 35, 11, 10), (5, 23, 32, 28), (28, 32, 33, 29), (23, 22, 34, 32), (32, 34, 35, 33), (22, 7, 17, 34), (34, 17, 16, 35), (31, 37, 26, 4), (37, 39, 27, 26), (0, 15, 36, 30), (30, 36, 37, 31), (15, 14, 38, 36), (36, 38, 39, 37), (14, 2, 21, 38), (38, 21, 20, 39), (25, 41, 31, 4), (41, 43, 30, 31), (5, 28, 40, 24), (24, 40, 41, 25), (28, 29, 42, 40), (40, 42, 43, 41), (29, 1, 9, 42), (42, 9, 8, 43), (19, 45, 27, 6), (45, 47, 26, 27), (7, 22, 44, 18), (18, 44, 45, 19), (22, 23, 46, 44), (44, 46, 47, 45), (23, 5, 24, 46), (46, 24, 25, 47), (13, 49, 21, 2), (49, 51, 20, 21), (3, 16, 48, 12), (12, 48, 49, 13), (16, 17, 50, 48), (48, 50, 51, 49), (17, 7, 18, 50), (50, 18, 19, 51), (8, 53, 15, 0), (53, 55, 14, 15), (1, 10, 52, 9), (9, 52, 53, 8), (10, 11, 54, 52), (52, 54, 55, 53), (11, 3, 12, 54), (54, 12, 13, 55)])
me_cube_008.use_remesh_preserve_volume = False
me_cube_008.use_remesh_preserve_attributes = False
me_cube_008.use_mirror_vertex_groups = False
me_cube_008.update()
me_cube_007 = bpy.data.meshes.new('Cube.007')
me_cube_007.from_pydata([(0.04, -0.8755, -0.6383), (0.006332, -0.9199, 0.5766), (-0.9759, -0.1024, -0.6383), (-1.005, -0.1408, 0.7369), (0.8267, 0.1313, -0.6373), (1.222, -0.02948, 0.5352), (-0.2028, 0.9136, -0.6383), (-0.2087, 1.091, 0.7546), (0.2432, -1.287, -0.2642), (-0.04094, -1.087, 0.2555), (-0.6863, -0.4963, 0.7377), (-0.7581, -0.4339, 0.8362), (-1.091, -0.1484, 0.4151), (-1.255, 0.02972, -0.2629), (-0.9806, -0.7262, -0.702), (-0.2963, -0.6997, -0.702), (-1.076, 0.4441, 0.702), (-0.5476, 0.7057, 0.702), (-0.3677, 1.097, 0.4906), (-0.2468, 1.05, -0.2055), (-0.48, 0.6544, -0.702), (-0.8001, 0.2339, -0.702), (-0.04123, 0.8747, 0.9424), (0.6644, 0.4981, 0.7775), (1.558, -0.1341, 0.1414), (1.191, 0.01235, -0.3176), (0.554, 0.4176, -0.702), (0.1335, 0.7377, -0.702), (0.8139, -0.3797, 0.4567), (0.2553, -0.8475, 0.5183), (0.3155, -0.6187, -0.702), (0.6374, -0.1959, -0.7021), (0.1463, 0.2356, 1.113), (-0.04138, -0.282, 1.102), (-0.1807, 0.4555, 0.892), (-0.4826, -0.03539, 1.01), (-0.02928, -0.365, -0.8684), (0.3026, 0.07112, -0.8684), (-0.4654, -0.03309, -0.8684), (-0.1335, 0.403, -0.8684), (1.013, -0.4904, -0.09006), (0.8866, -0.3714, -0.4308), (0.272, -1.189, 0.1067), (0.3244, -0.9532, -0.3211), (-0.122, 1.212, 0.8076), (0.1144, 1.088, -0.03645), (1.12, 0.6975, 0.2821), (0.9397, 0.4623, -0.27), (-1.214, 0.5367, 0.274), (-0.9384, 0.3268, -0.274), (-0.8812, 0.972, 0.274), (-0.8625, 0.9579, -0.274), (-0.453, -0.8315, 0.3971), (-0.3892, -0.838, -0.2564), (-0.8795, -0.5772, 0.5817), (-1.035, -0.7813, -0.2133)], [], [(55, 13, 2, 14), (51, 19, 6, 20), (47, 25, 4, 26), (43, 8, 0, 30), (39, 20, 6, 27), (35, 16, 3, 11), (29, 33, 10, 1), (33, 35, 11, 10), (5, 23, 32, 28), (28, 32, 33, 29), (23, 22, 34, 32), (32, 34, 35, 33), (22, 7, 17, 34), (34, 17, 16, 35), (31, 37, 26, 4), (37, 39, 27, 26), (0, 15, 36, 30), (30, 36, 37, 31), (15, 14, 38, 36), (36, 38, 39, 37), (14, 2, 21, 38), (38, 21, 20, 39), (25, 41, 31, 4), (41, 43, 30, 31), (5, 28, 40, 24), (24, 40, 41, 25), (28, 29, 42, 40), (40, 42, 43, 41), (29, 1, 9, 42), (42, 9, 8, 43), (19, 45, 27, 6), (45, 47, 26, 27), (7, 22, 44, 18), (18, 44, 45, 19), (22, 23, 46, 44), (44, 46, 47, 45), (23, 5, 24, 46), (46, 24, 25, 47), (13, 49, 21, 2), (49, 51, 20, 21), (3, 16, 48, 12), (12, 48, 49, 13), (16, 17, 50, 48), (48, 50, 51, 49), (17, 7, 18, 50), (50, 18, 19, 51), (8, 53, 15, 0), (53, 55, 14, 15), (1, 10, 52, 9), (9, 52, 53, 8), (10, 11, 54, 52), (52, 54, 55, 53), (11, 3, 12, 54), (54, 12, 13, 55)])
me_cube_007.use_remesh_preserve_volume = False
me_cube_007.use_remesh_preserve_attributes = False
me_cube_007.use_mirror_vertex_groups = False
me_cube_007.update()
me_cube_006 = bpy.data.meshes.new('Cube.006')
me_cube_006.from_pydata([(-0.7181, -0.6383, -0.6383), (-0.7181, -0.6384, 0.5766), (-0.7181, 0.6383, -0.6383), (-0.7181, 0.6383, 0.6383), (0.5586, -0.6383, -0.6383), (0.657, -0.7514, 0.5154), (0.5586, 0.6383, -0.6383), (0.8455, 0.6383, 0.6383), (-0.7818, -1.049, -0.2642), (-0.7818, -0.7021, 0.2555), (-0.7818, 0.1693, 0.513), (-0.7818, 0.2642, 0.6705), (-0.7818, 0.702, 0.2642), (-0.7818, 0.9401, -0.2642), (-1.217, 0.2642, -0.702), (-0.7818, -0.2642, -0.702), (-0.344, 1.061, 0.702), (0.1845, 0.8022, 0.702), (0.6223, 0.702, 0.2642), (0.6223, 0.702, -0.2642), (0.1845, 0.702, -0.702), (-0.344, 0.702, -0.702), (0.6593, 0.2642, 0.702), (0.7361, -0.2711, 0.6946), (0.7648, -0.8394, 0.1148), (0.6728, -0.7631, -0.3307), (0.6223, -0.2642, -0.702), (0.6223, 0.2642, -0.702), (0.2305, -0.9069, 0.4479), (-0.324, -0.7927, 0.518), (-0.344, -0.702, -0.702), (0.1845, -0.7021, -0.7021), (0.2041, -0.3106, 0.7637), (-0.305, -0.3195, 1.071), (0.1943, 0.274, 0.8487), (-0.3538, 0.274, 0.9998), (-0.3538, -0.274, -0.8684), (0.1943, -0.274, -0.8684), (-0.3538, 0.274, -0.8684), (0.1943, 0.274, -0.8684), (0.2707, -1.208, -0.09488), (0.2262, -1.014, -0.432), (-0.322, -1.013, 0.1067), (-0.3443, -0.9117, -0.3211), (0.8874, 0.274, 0.274), (0.817, 0.274, -0.274), (1.183, -0.274, 0.274), (0.8874, -0.274, -0.274), (-0.3538, 1.283, 0.274), (-0.3538, 0.8684, -0.274), (0.1943, 1.429, 0.274), (0.1943, 1.256, -0.274), (-0.9481, -0.2194, 0.2636), (-0.9481, -0.274, -0.274), (-0.9481, 0.274, 0.274), (-1.294, 0.274, -0.274)], [], [(55, 13, 2, 14), (51, 19, 6, 20), (47, 25, 4, 26), (43, 8, 0, 30), (39, 20, 6, 27), (35, 16, 3, 11), (29, 33, 10, 1), (33, 35, 11, 10), (5, 23, 32, 28), (28, 32, 33, 29), (23, 22, 34, 32), (32, 34, 35, 33), (22, 7, 17, 34), (34, 17, 16, 35), (31, 37, 26, 4), (37, 39, 27, 26), (0, 15, 36, 30), (30, 36, 37, 31), (15, 14, 38, 36), (36, 38, 39, 37), (14, 2, 21, 38), (38, 21, 20, 39), (25, 41, 31, 4), (41, 43, 30, 31), (5, 28, 40, 24), (24, 40, 41, 25), (28, 29, 42, 40), (40, 42, 43, 41), (29, 1, 9, 42), (42, 9, 8, 43), (19, 45, 27, 6), (45, 47, 26, 27), (7, 22, 44, 18), (18, 44, 45, 19), (22, 23, 46, 44), (44, 46, 47, 45), (23, 5, 24, 46), (46, 24, 25, 47), (13, 49, 21, 2), (49, 51, 20, 21), (3, 16, 48, 12), (12, 48, 49, 13), (16, 17, 50, 48), (48, 50, 51, 49), (17, 7, 18, 50), (50, 18, 19, 51), (8, 53, 15, 0), (53, 55, 14, 15), (1, 10, 52, 9), (9, 52, 53, 8), (10, 11, 54, 52), (52, 54, 55, 53), (11, 3, 12, 54), (54, 12, 13, 55)])
me_cube_006.use_remesh_preserve_volume = False
me_cube_006.use_remesh_preserve_attributes = False
me_cube_006.use_mirror_vertex_groups = False
me_cube_006.update()
me_cube_005 = bpy.data.meshes.new('Cube.005')
me_cube_005.from_pydata([(0.1677, 1.647, -0.1731), (0.1429, -1.708, -0.1502), (-0.173, -1.69, -0.1731), (-0.173, 1.647, -0.1731), (0.09433, 1.67, 0.05619), (0.1677, -1.69, 0.1676), (-0.173, -1.69, 0.09382), (-0.09006, 1.684, 0.1151), (0.2419, 0.8433, -0.1856), (0.2419, 0.2202, -0.1856), (0.1769, -0.8967, -0.1809), (-0.1808, -0.8967, -0.1809), (-0.1808, 0.1155, -0.1809), (-0.1808, 0.7862, -0.1809), (0.1088, 0.6916, 0.08104), (0.1309, 0.2202, 0.08744), (0.1095, -0.8967, 0.1768), (-0.1808, -0.8967, 0.1127), (-0.1399, 0.1155, 0.07498), (-0.1138, 0.8711, 0.1179), (-0.01179, 1.696, -0.1809), (-0.01179, -1.728, -0.1809), (0.001739, 1.697, 0.1723), (-0.01179, -1.728, 0.1768), (0.00029, 0.7282, 0.1632), (0.01792, 0.1791, 0.1405), (-0.06579, -0.8967, 0.2877), (-0.01179, 0.7862, -0.2044), (-0.01179, 0.1155, -0.2044), (-0.01179, -0.8967, -0.2044), (0.1769, 1.696, -0.03788), (0.1769, -1.652, 0.03297), (-0.2419, -1.728, -0.01243), (-0.1808, 1.576, -0.01243), (-0.2902, -0.8967, -0.01243), (-0.2044, 0.1155, -0.01243), (-0.2044, 0.7862, -0.01243), (0.1761, 0.8774, -0.001194), (0.2788, 0.1921, -0.01243), (0.2044, -0.8967, -0.01243), (-0.1769, 1.219, -0.177), (-0.01179, -1.842, -0.01243), (0.2513, 0.5346, -0.2044), (-0.1808, 0.4342, -0.1809), (0.2513, 0.6511, 0.1242), (-0.1273, 0.385, 0.127), (-0.01179, 0.4342, -0.2044), (-0.01179, 0.4342, 0.1539), (-0.2044, 0.4342, -0.01243), (0.7253, 1.137, -0.1809), (0.7005, 0.938, -0.1731), (0.691, 1.096, 0.2239), (0.7005, 0.938, 0.1676), (0.7253, 1.342, -0.01243), (0.7005, 1.298, -0.1731), (0.7253, 0.9635, -0.01243), (0.6093, 1.164, 0.1173), (0.7997, 1.237, -0.01243), (0.3922, 0.5098, 0.08039), (0.403, 0.7298, -0.1601), (0.4184, 0.4997, -0.0153), (0.3922, 0.5098, -0.1478), (0.403, 0.7951, 0.103), (0.3721, 0.9088, 0.06572), (0.4184, 0.9894, -0.0153), (0.3922, 0.9386, -0.1478), (-0.006644, 2.37, -0.1055), (-0.09623, 2.342, -0.1011), (0.09824, 2.37, -0.02597), (0.05235, 2.355, 0.02632), (-0.1339, 2.37, -0.01183), (-0.06485, 2.363, 0.05905), (-0.006644, 2.37, 0.09335), (0.09314, 2.342, -0.1011), (-0.006644, 2.451, -0.01183), (-0.1259, 1.152, 0.02858), (0.2046, 1.248, -0.1793), (0.1015, 1.184, 0.08722), (-0.01179, 1.244, -0.1926), (-0.005787, 1.215, 0.05722), (0.1765, 1.289, -0.01965), (-0.1925, 1.244, -0.01243), (0.147, 2.007, 0.04152), (0.1383, 2.027, -0.03203), (-0.1353, 1.989, -0.1377), (-0.1377, 2.041, -0.02871), (-0.009263, 2.027, 0.1053), (-0.1332, 2.018, 0.08755), (-0.009263, 2.027, -0.1439), (0.1311, 1.989, -0.1377), (0.2085, -0.3539, -0.1832), (-0.1808, -0.4048, -0.1809), (0.185, -0.3539, 0.1334), (-0.1883, -0.4048, 0.09437), (-0.01179, -0.4048, -0.2044), (0.002648, -0.4746, 0.265), (0.2406, -0.3676, -0.01243), (-0.2342, -0.4048, -0.01243)], [], [(29, 21, 2, 11), (26, 17, 6, 23), (39, 16, 5, 31), (41, 23, 6, 32), (81, 75, 7, 33), (85, 87, 71, 70), (32, 6, 17, 34), (97, 93, 18, 35), (48, 45, 19, 36), (80, 77, 14, 37), (63, 62, 51, 56), (96, 92, 16, 39), (79, 75, 19, 24), (47, 45, 18, 25), (95, 93, 17, 26), (78, 27, 13, 40), (46, 28, 12, 43), (94, 29, 11, 91), (90, 10, 29, 94), (42, 9, 28, 46), (76, 8, 27, 78), (92, 95, 26, 16), (44, 47, 25, 15), (77, 79, 24, 14), (87, 86, 72, 71), (31, 5, 23, 41), (16, 26, 23, 5), (10, 1, 21, 29), (1, 31, 41, 21), (82, 83, 68, 69), (90, 96, 39, 10), (58, 60, 55, 52), (76, 80, 37, 8), (43, 48, 36, 13), (91, 97, 35, 12), (2, 32, 34, 11), (84, 85, 70, 67), (40, 81, 33, 3), (21, 41, 32, 2), (10, 39, 31, 1), (12, 35, 48, 43), (61, 59, 49, 50), (14, 24, 47, 44), (8, 42, 46, 27), (27, 46, 43, 13), (24, 19, 45, 47), (60, 61, 50, 55), (35, 18, 45, 48), (57, 51, 52, 55), (49, 57, 55, 50), (54, 53, 57, 49), (53, 56, 51, 57), (65, 64, 53, 54), (59, 65, 54, 49), (64, 63, 56, 53), (62, 58, 52, 51), (44, 15, 58, 62), (37, 14, 63, 64), (42, 8, 65, 59), (8, 37, 64, 65), (38, 9, 61, 60), (9, 42, 59, 61), (15, 38, 60, 58), (14, 44, 62, 63), (74, 66, 67, 70), (68, 73, 66, 74), (69, 68, 74, 72), (72, 74, 70, 71), (86, 82, 69, 72), (89, 88, 66, 73), (83, 89, 73, 68), (88, 84, 67, 66), (13, 36, 81, 40), (0, 30, 80, 76), (4, 22, 79, 77), (0, 76, 78, 20), (20, 78, 40, 3), (22, 7, 75, 79), (30, 4, 77, 80), (36, 19, 75, 81), (20, 3, 84, 88), (30, 0, 89, 83), (0, 20, 88, 89), (22, 4, 82, 86), (3, 33, 85, 84), (4, 30, 83, 82), (7, 22, 86, 87), (33, 7, 87, 85), (11, 34, 97, 91), (9, 38, 96, 90), (15, 25, 95, 92), (9, 90, 94, 28), (28, 94, 91, 12), (25, 18, 93, 95), (38, 15, 92, 96), (34, 17, 93, 97)])
me_cube_005.materials.append(mat_material)
me_cube_005.use_remesh_preserve_volume = False
me_cube_005.use_remesh_preserve_attributes = False
me_cube_005.use_mirror_vertex_groups = False
me_cube_005.update()
me_cube_004 = bpy.data.meshes.new('Cube.004')
me_cube_004.from_pydata([(0.1337, 1.65, -0.1443), (0.2267, -1.703, -0.2264), (-0.2567, -1.676, -0.2614), (-0.1387, 1.65, -0.1443), (0.07504, 1.669, 0.03907), (0.2646, -1.676, 0.2598), (-0.2567, -1.676, 0.147), (-0.07238, 1.68, 0.08614), (0.2419, 0.8433, -0.1856), (0.2419, 0.2202, -0.1856), (0.1769, -0.8967, -0.1809), (-0.1808, -0.8967, -0.1809), (-0.1808, 0.1155, -0.1809), (-0.1808, 0.7862, -0.1809), (0.1088, 0.6916, 0.08104), (0.1309, 0.2202, 0.08744), (0.1095, -0.8967, 0.1768), (-0.1808, -0.8967, 0.1127), (-0.1399, 0.1155, 0.07498), (-0.1138, 0.8711, 0.1179), (-0.009804, 1.689, -0.1505), (-0.01005, -1.734, -0.2734), (0.001015, 1.69, 0.1319), (-0.01006, -1.734, 0.2739), (0.00029, 0.7282, 0.1632), (0.01792, 0.1791, 0.1405), (0.003507, -0.8967, 0.2877), (-0.01179, 0.7862, -0.2044), (-0.01179, 0.1155, -0.2044), (-0.01179, -0.8967, -0.2044), (0.1411, 1.689, -0.03615), (0.2786, -1.617, 0.05385), (-0.3621, -1.734, -0.01561), (-0.145, 1.593, -0.0158), (-0.3235, -0.9386, 0.003712), (-0.2579, 0.1155, -0.01243), (-0.2132, 0.8505, -0.04165), (0.1761, 0.8774, -0.001194), (0.2788, 0.1921, -0.01243), (0.2044, -0.8967, -0.01243), (-0.1769, 1.219, -0.177), (-0.01005, -1.909, -0.01561), (0.2513, 0.5346, -0.2044), (-0.1808, 0.4342, -0.1809), (0.1153, 0.4417, 0.1242), (-0.1273, 0.385, 0.127), (-0.01179, 0.4342, -0.2044), (-0.01179, 0.4342, 0.1539), (-0.2044, 0.4342, -0.01243), (0.215, 0.6181, -0.005446), (-0.006644, 2.37, -0.1055), (-0.09623, 2.342, -0.1011), (0.09824, 2.37, -0.02597), (0.05235, 2.355, 0.02632), (-0.1339, 2.37, -0.01183), (-0.06485, 2.363, 0.05905), (-0.006644, 2.37, 0.09335), (0.09314, 2.342, -0.1011), (-0.006644, 2.451, -0.01183), (-0.1259, 1.152, 0.02858), (0.2046, 1.248, -0.1793), (0.1015, 1.184, 0.08722), (-0.01179, 1.244, -0.1926), (-0.005787, 1.215, 0.05722), (0.1765, 1.289, -0.01965), (-0.1925, 1.244, -0.01243), (0.1016, 2.011, 0.02278), (0.09553, 2.025, -0.02821), (-0.0941, 1.998, -0.1015), (-0.09582, 2.034, -0.02591), (-0.006742, 2.046, 0.1288), (-0.09265, 2.018, 0.05469), (-0.006742, 2.025, -0.1057), (0.09056, 1.998, -0.1015), (0.2085, -0.3539, -0.1832), (-0.1808, -0.4048, -0.1809), (0.185, -0.3539, 0.1334), (-0.1463, -0.4048, 0.09437), (-0.01179, -0.4048, -0.2044), (0.002648, -0.4746, 0.265), (0.2406, -0.3676, -0.01243), (-0.2984, -0.4048, -0.01243)], [], [(29, 21, 2, 11), (26, 17, 6, 23), (39, 16, 5, 31), (41, 23, 6, 32), (65, 59, 7, 33), (69, 71, 55, 54), (32, 6, 17, 34), (81, 77, 18, 35), (48, 45, 19, 36), (64, 61, 14, 37), (80, 76, 16, 39), (63, 59, 19, 24), (47, 45, 18, 25), (79, 77, 17, 26), (62, 27, 13, 40), (46, 28, 12, 43), (78, 29, 11, 75), (74, 10, 29, 78), (42, 9, 28, 46), (60, 8, 27, 62), (76, 79, 26, 16), (44, 47, 25, 15), (61, 63, 24, 14), (71, 70, 56, 55), (31, 5, 23, 41), (16, 26, 23, 5), (10, 1, 21, 29), (1, 31, 41, 21), (66, 67, 52, 53), (74, 80, 39, 10), (60, 64, 37, 8), (43, 48, 36, 13), (75, 81, 35, 12), (2, 32, 34, 11), (68, 69, 54, 51), (40, 65, 33, 3), (21, 41, 32, 2), (10, 39, 31, 1), (12, 35, 48, 43), (14, 24, 47, 44), (8, 42, 46, 27), (27, 46, 43, 13), (24, 19, 45, 47), (35, 18, 45, 48), (42, 8, 37, 49), (15, 38, 49, 44), (37, 14, 44, 49), (9, 42, 49, 38), (58, 50, 51, 54), (52, 57, 50, 58), (53, 52, 58, 56), (56, 58, 54, 55), (70, 66, 53, 56), (73, 72, 50, 57), (67, 73, 57, 52), (72, 68, 51, 50), (13, 36, 65, 40), (0, 30, 64, 60), (4, 22, 63, 61), (0, 60, 62, 20), (20, 62, 40, 3), (22, 7, 59, 63), (30, 4, 61, 64), (36, 19, 59, 65), (20, 3, 68, 72), (30, 0, 73, 67), (0, 20, 72, 73), (22, 4, 66, 70), (3, 33, 69, 68), (4, 30, 67, 66), (7, 22, 70, 71), (33, 7, 71, 69), (11, 34, 81, 75), (9, 38, 80, 74), (15, 25, 79, 76), (9, 74, 78, 28), (28, 78, 75, 12), (25, 18, 77, 79), (38, 15, 76, 80), (34, 17, 77, 81)])
me_cube_004.materials.append(mat_material)
me_cube_004.use_remesh_preserve_volume = False
me_cube_004.use_remesh_preserve_attributes = False
me_cube_004.use_mirror_vertex_groups = False
me_cube_004.update()
me_cube_003 = bpy.data.meshes.new('Cube.003')
me_cube_003.from_pydata([(0.09821, 1.772, -0.1615), (0.2219, -0.9025, -0.2256), (-0.2362, -0.8754, -0.2647), (-0.1978, 1.771, -0.163), (0.04352, 1.778, 0.07221), (0.2524, -0.8769, 0.2258), (-0.2423, -0.8762, 0.1426), (-0.1528, 1.784, 0.1085), (0.1074, 1.13, -0.2325), (0.07065, 0.6353, -0.2518), (0.1675, -0.2417, -0.2194), (-0.1792, -0.24, -0.2271), (-0.2743, 0.5554, -0.2841), (-0.2681, 1.082, -0.2766), (-0.04217, 1.012, 0.03946), (-0.03658, 0.6374, 0.0411), (0.1195, -0.2404, 0.1304), (-0.1879, -0.2399, 0.0884), (-0.2647, 0.5551, 0.009362), (-0.2308, 1.156, 0.06463), (-0.05418, 1.799, -0.1858), (-0.00304, -0.9357, -0.2764), (-0.05136, 1.791, 0.1626), (-0.009862, -0.9369, 0.2507), (-0.1373, 1.04, 0.1086), (-0.1365, 0.6042, 0.08353), (-0.01098, -0.2401, 0.2349), (-0.1208, 1.082, -0.3016), (-0.1356, 0.5528, -0.3046), (-0.0177, -0.2408, -0.2549), (0.1169, 1.799, -0.01676), (0.2786, -0.8307, 0.02859), (-0.3399, -0.9349, -0.01979), (-0.2268, 1.722, -0.003461), (-0.3179, -0.2714, -0.02583), (-0.3525, 0.5568, -0.09799), (-0.314, 1.134, -0.1095), (0.04618, 1.156, -0.0291), (0.09652, 0.6146, -0.05071), (0.2061, -0.2416, -0.04497), (-0.2412, 1.427, -0.2259), (-0.004544, -1.103, -0.01852), (0.08612, 0.8867, -0.2656), (-0.2806, 0.8053, -0.294), (-0.05133, 0.8113, 0.06887), (-0.2632, 0.7635, 0.04615), (-0.1398, 0.8039, -0.3162), (-0.1604, 0.8023, 0.08915), (-0.3268, 0.8062, -0.1116), (0.04865, 0.9544, -0.04334), (-0.00712, 2.36, -0.1413), (-0.116, 2.325, -0.1305), (0.1302, 2.358, -0.02316), (0.08583, 2.336, 0.05237), (-0.1641, 2.355, -0.01077), (-0.09602, 2.346, 0.08306), (-0.003661, 2.356, 0.1261), (0.1115, 2.325, -0.1275), (-0.002583, 2.455, -0.01026), (-0.2168, 1.375, 0.02315), (0.1265, 1.451, -0.202), (0.009945, 1.397, 0.08564), (-0.08125, 1.445, -0.2481), (-0.09825, 1.42, 0.06844), (0.1041, 1.483, -0.01186), (-0.2764, 1.446, -0.03234), (0.1045, 2.047, 0.04864), (0.1111, 2.059, -0.01582), (-0.1397, 2.041, -0.129), (-0.1595, 2.064, -0.01628), (-0.02433, 2.077, 0.1605), (-0.147, 2.053, 0.07743), (-0.02746, 2.059, -0.1505), (0.08951, 2.042, -0.1293), (0.1061, 0.1811, -0.2293), (-0.229, 0.1445, -0.2474), (0.08714, 0.1861, 0.09501), (-0.2159, 0.1482, 0.05521), (-0.08321, 0.1436, -0.2706), (-0.06192, 0.09385, 0.2108), (0.1445, 0.1701, -0.04322), (-0.3376, 0.147, -0.06024)], [], [(29, 21, 2, 11), (26, 17, 6, 23), (39, 16, 5, 31), (41, 23, 6, 32), (65, 59, 7, 33), (69, 71, 55, 54), (32, 6, 17, 34), (81, 77, 18, 35), (48, 45, 19, 36), (64, 61, 14, 37), (80, 76, 16, 39), (63, 59, 19, 24), (47, 45, 18, 25), (79, 77, 17, 26), (62, 27, 13, 40), (46, 28, 12, 43), (78, 29, 11, 75), (74, 10, 29, 78), (42, 9, 28, 46), (60, 8, 27, 62), (76, 79, 26, 16), (44, 47, 25, 15), (61, 63, 24, 14), (71, 70, 56, 55), (31, 5, 23, 41), (16, 26, 23, 5), (10, 1, 21, 29), (1, 31, 41, 21), (66, 67, 52, 53), (74, 80, 39, 10), (60, 64, 37, 8), (43, 48, 36, 13), (75, 81, 35, 12), (2, 32, 34, 11), (68, 69, 54, 51), (40, 65, 33, 3), (21, 41, 32, 2), (10, 39, 31, 1), (12, 35, 48, 43), (14, 24, 47, 44), (8, 42, 46, 27), (27, 46, 43, 13), (24, 19, 45, 47), (35, 18, 45, 48), (42, 8, 37, 49), (15, 38, 49, 44), (37, 14, 44, 49), (9, 42, 49, 38), (58, 50, 51, 54), (52, 57, 50, 58), (53, 52, 58, 56), (56, 58, 54, 55), (70, 66, 53, 56), (73, 72, 50, 57), (67, 73, 57, 52), (72, 68, 51, 50), (13, 36, 65, 40), (0, 30, 64, 60), (4, 22, 63, 61), (0, 60, 62, 20), (20, 62, 40, 3), (22, 7, 59, 63), (30, 4, 61, 64), (36, 19, 59, 65), (20, 3, 68, 72), (30, 0, 73, 67), (0, 20, 72, 73), (22, 4, 66, 70), (3, 33, 69, 68), (4, 30, 67, 66), (7, 22, 70, 71), (33, 7, 71, 69), (11, 34, 81, 75), (9, 38, 80, 74), (15, 25, 79, 76), (9, 74, 78, 28), (28, 78, 75, 12), (25, 18, 77, 79), (38, 15, 76, 80), (34, 17, 77, 81)])
me_cube_003.materials.append(mat_material)
me_cube_003.use_remesh_preserve_volume = False
me_cube_003.use_remesh_preserve_attributes = False
me_cube_003.use_mirror_vertex_groups = False
me_cube_003.update()
me_cube_002 = bpy.data.meshes.new('Cube.002')
me_cube_002.from_pydata([(0.1213, 2.175, -0.1661), (0.3079, -1.731, -0.2643), (-0.2754, -1.695, -0.3119), (-0.2076, 2.165, -0.1688), (0.04946, 2.194, 0.07721), (0.3546, -1.699, 0.3111), (-0.2799, -1.698, 0.1867), (-0.15, 2.197, 0.1296), (0.1273, 1.238, -0.2811), (0.08004, 0.5041, -0.2998), (0.2262, -0.7899, -0.2483), (-0.1899, -0.78, -0.2522), (-0.3252, 0.3937, -0.3405), (-0.3148, 1.155, -0.3312), (-0.06862, 1.064, 0.02307), (-0.06265, 0.5027, 0.02726), (0.1581, -0.7924, 0.1662), (-0.1972, -0.7839, 0.104), (-0.3081, 0.3876, -0.01016), (-0.2628, 1.269, 0.06701), (-0.05029, 2.21, -0.1776), (0.0198, -1.767, -0.3238), (-0.04578, 2.212, 0.1941), (0.01571, -1.772, 0.3351), (-0.1679, 1.101, 0.1145), (-0.1628, 0.4583, 0.07788), (0.01682, -0.7873, 0.3006), (-0.1514, 1.157, -0.3479), (-0.1717, 0.3884, -0.3519), (-0.001978, -0.7833, -0.2789), (0.1322, 2.221, -0.009363), (0.375, -1.627, 0.06369), (-0.4096, -1.769, -0.004487), (-0.233, 2.097, 0.01267), (-0.3662, -0.8279, -0.01587), (-0.4172, 0.3927, -0.1214), (-0.3607, 1.234, -0.1371), (0.03235, 1.281, -0.04283), (0.1036, 0.4683, -0.065), (0.2637, -0.7944, -0.04191), (-0.2737, 1.658, -0.2593), (0.02013, -1.984, -0.002567), (0.1005, 0.8753, -0.323), (-0.3334, 0.7551, -0.3559), (-0.07915, 0.767, 0.06462), (-0.3079, 0.6964, 0.042), (-0.1782, 0.7531, -0.369), (-0.1984, 0.757, 0.08622), (-0.3795, 0.7554, -0.1404), (0.03523, 0.9765, -0.06338), (0.01927, 3.004, -0.1261), (-0.09588, 2.966, -0.1193), (0.1626, 3.005, -0.00775), (0.1076, 2.983, 0.06032), (-0.1527, 2.998, 0.009177), (-0.06944, 2.992, 0.1013), (0.02021, 3.001, 0.1525), (0.1475, 2.97, -0.1155), (0.02467, 3.116, 0.009927), (-0.2405, 1.594, 0.007104), (0.1579, 1.706, -0.2322), (0.006913, 1.636, 0.09229), (-0.09316, 1.689, -0.2695), (-0.1105, 1.665, 0.05532), (0.1157, 1.76, -0.01207), (-0.3061, 1.692, -0.03167), (0.1298, 2.586, 0.05154), (0.1229, 2.602, 0.00114), (-0.1251, 2.566, -0.1147), (-0.1338, 2.6, 0.0004419), (-0.0108, 2.624, 0.1914), (-0.1356, 2.584, 0.08988), (-0.01079, 2.596, -0.1252), (0.111, 2.574, -0.1157), (0.1347, -0.168, -0.2639), (-0.26, -0.2086, -0.2852), (0.1126, -0.1679, 0.113), (-0.2377, -0.2133, 0.05582), (-0.09552, -0.215, -0.3018), (-0.05469, -0.3001, 0.2657), (0.1735, -0.1893, -0.04575), (-0.3955, -0.208, -0.06714)], [], [(29, 21, 2, 11), (26, 17, 6, 23), (39, 16, 5, 31), (41, 23, 6, 32), (65, 59, 7, 33), (69, 71, 55, 54), (32, 6, 17, 34), (81, 77, 18, 35), (48, 45, 19, 36), (64, 61, 14, 37), (80, 76, 16, 39), (63, 59, 19, 24), (47, 45, 18, 25), (79, 77, 17, 26), (62, 27, 13, 40), (46, 28, 12, 43), (78, 29, 11, 75), (74, 10, 29, 78), (42, 9, 28, 46), (60, 8, 27, 62), (76, 79, 26, 16), (44, 47, 25, 15), (61, 63, 24, 14), (71, 70, 56, 55), (31, 5, 23, 41), (16, 26, 23, 5), (10, 1, 21, 29), (1, 31, 41, 21), (66, 67, 52, 53), (74, 80, 39, 10), (60, 64, 37, 8), (43, 48, 36, 13), (75, 81, 35, 12), (2, 32, 34, 11), (68, 69, 54, 51), (40, 65, 33, 3), (21, 41, 32, 2), (10, 39, 31, 1), (12, 35, 48, 43), (14, 24, 47, 44), (8, 42, 46, 27), (27, 46, 43, 13), (24, 19, 45, 47), (35, 18, 45, 48), (42, 8, 37, 49), (15, 38, 49, 44), (37, 14, 44, 49), (9, 42, 49, 38), (58, 50, 51, 54), (52, 57, 50, 58), (53, 52, 58, 56), (56, 58, 54, 55), (70, 66, 53, 56), (73, 72, 50, 57), (67, 73, 57, 52), (72, 68, 51, 50), (13, 36, 65, 40), (0, 30, 64, 60), (4, 22, 63, 61), (0, 60, 62, 20), (20, 62, 40, 3), (22, 7, 59, 63), (30, 4, 61, 64), (36, 19, 59, 65), (20, 3, 68, 72), (30, 0, 73, 67), (0, 20, 72, 73), (22, 4, 66, 70), (3, 33, 69, 68), (4, 30, 67, 66), (7, 22, 70, 71), (33, 7, 71, 69), (11, 34, 81, 75), (9, 38, 80, 74), (15, 25, 79, 76), (9, 74, 78, 28), (28, 78, 75, 12), (25, 18, 77, 79), (38, 15, 76, 80), (34, 17, 77, 81)])
me_cube_002.materials.append(mat_material)
me_cube_002.use_remesh_preserve_volume = False
me_cube_002.use_remesh_preserve_attributes = False
me_cube_002.use_mirror_vertex_groups = False
me_cube_002.update()
me_cube_001 = bpy.data.meshes.new('Cube.001')
me_cube_001.from_pydata([(0.1337, 1.65, -0.1443), (0.2267, -1.703, -0.2264), (-0.2567, -1.676, -0.2614), (-0.1387, 1.65, -0.1443), (0.07504, 1.669, 0.03907), (0.2646, -1.676, 0.2598), (-0.2567, -1.676, 0.147), (-0.07238, 1.68, 0.08614), (0.2419, 0.8433, -0.1856), (0.2419, 0.2202, -0.1856), (0.1769, -0.8967, -0.1809), (-0.1808, -0.8967, -0.1809), (-0.1808, 0.1155, -0.1809), (-0.1808, 0.7862, -0.1809), (0.1088, 0.6916, 0.08104), (0.1309, 0.2202, 0.08744), (0.1095, -0.8967, 0.1768), (-0.1808, -0.8967, 0.1127), (-0.1399, 0.1155, 0.07498), (-0.1138, 0.8711, 0.1179), (-0.009804, 1.689, -0.1505), (-0.01005, -1.734, -0.2734), (0.001015, 1.69, 0.1319), (-0.01006, -1.734, 0.2739), (0.00029, 0.7282, 0.1632), (0.01792, 0.1791, 0.1405), (0.003507, -0.8967, 0.2877), (-0.01179, 0.7862, -0.2044), (-0.01179, 0.1155, -0.2044), (-0.01179, -0.8967, -0.2044), (0.1411, 1.689, -0.03615), (0.2786, -1.617, 0.05385), (-0.3621, -1.734, -0.01561), (-0.145, 1.593, -0.0158), (-0.3235, -0.9386, 0.003712), (-0.2579, 0.1155, -0.01243), (-0.2132, 0.8505, -0.04165), (0.1761, 0.8774, -0.001194), (0.2788, 0.1921, -0.01243), (0.2044, -0.8967, -0.01243), (-0.1769, 1.219, -0.177), (-0.01005, -1.909, -0.01561), (0.2513, 0.5346, -0.2044), (-0.1808, 0.4342, -0.1809), (0.1153, 0.4417, 0.1242), (-0.1273, 0.385, 0.127), (-0.01179, 0.4342, -0.2044), (-0.01179, 0.4342, 0.1539), (-0.2044, 0.4342, -0.01243), (0.215, 0.6181, -0.005446), (-0.006644, 2.37, -0.1055), (-0.09623, 2.342, -0.1011), (0.09824, 2.37, -0.02597), (0.05235, 2.355, 0.02632), (-0.1339, 2.37, -0.01183), (-0.06485, 2.363, 0.05905), (-0.006644, 2.37, 0.09335), (0.09314, 2.342, -0.1011), (-0.006644, 2.451, -0.01183), (-0.1259, 1.152, 0.02858), (0.2046, 1.248, -0.1793), (0.1015, 1.184, 0.08722), (-0.01179, 1.244, -0.1926), (-0.005787, 1.215, 0.05722), (0.1765, 1.289, -0.01965), (-0.1925, 1.244, -0.01243), (0.1016, 2.011, 0.02278), (0.09553, 2.025, -0.02821), (-0.0941, 1.998, -0.1015), (-0.09582, 2.034, -0.02591), (-0.006742, 2.046, 0.1288), (-0.09265, 2.018, 0.05469), (-0.006742, 2.025, -0.1057), (0.09056, 1.998, -0.1015), (0.2085, -0.3539, -0.1832), (-0.1808, -0.4048, -0.1809), (0.185, -0.3539, 0.1334), (-0.1463, -0.4048, 0.09437), (-0.01179, -0.4048, -0.2044), (0.002648, -0.4746, 0.265), (0.2406, -0.3676, -0.01243), (-0.2984, -0.4048, -0.01243)], [], [(29, 21, 2, 11), (26, 17, 6, 23), (39, 16, 5, 31), (41, 23, 6, 32), (65, 59, 7, 33), (69, 71, 55, 54), (32, 6, 17, 34), (81, 77, 18, 35), (48, 45, 19, 36), (64, 61, 14, 37), (80, 76, 16, 39), (63, 59, 19, 24), (47, 45, 18, 25), (79, 77, 17, 26), (62, 27, 13, 40), (46, 28, 12, 43), (78, 29, 11, 75), (74, 10, 29, 78), (42, 9, 28, 46), (60, 8, 27, 62), (76, 79, 26, 16), (44, 47, 25, 15), (61, 63, 24, 14), (71, 70, 56, 55), (31, 5, 23, 41), (16, 26, 23, 5), (10, 1, 21, 29), (1, 31, 41, 21), (66, 67, 52, 53), (74, 80, 39, 10), (60, 64, 37, 8), (43, 48, 36, 13), (75, 81, 35, 12), (2, 32, 34, 11), (68, 69, 54, 51), (40, 65, 33, 3), (21, 41, 32, 2), (10, 39, 31, 1), (12, 35, 48, 43), (14, 24, 47, 44), (8, 42, 46, 27), (27, 46, 43, 13), (24, 19, 45, 47), (35, 18, 45, 48), (42, 8, 37, 49), (15, 38, 49, 44), (37, 14, 44, 49), (9, 42, 49, 38), (58, 50, 51, 54), (52, 57, 50, 58), (53, 52, 58, 56), (56, 58, 54, 55), (70, 66, 53, 56), (73, 72, 50, 57), (67, 73, 57, 52), (72, 68, 51, 50), (13, 36, 65, 40), (0, 30, 64, 60), (4, 22, 63, 61), (0, 60, 62, 20), (20, 62, 40, 3), (22, 7, 59, 63), (30, 4, 61, 64), (36, 19, 59, 65), (20, 3, 68, 72), (30, 0, 73, 67), (0, 20, 72, 73), (22, 4, 66, 70), (3, 33, 69, 68), (4, 30, 67, 66), (7, 22, 70, 71), (33, 7, 71, 69), (11, 34, 81, 75), (9, 38, 80, 74), (15, 25, 79, 76), (9, 74, 78, 28), (28, 78, 75, 12), (25, 18, 77, 79), (38, 15, 76, 80), (34, 17, 77, 81)])
me_cube_001.materials.append(mat_material)
me_cube_001.use_remesh_preserve_volume = False
me_cube_001.use_remesh_preserve_attributes = False
me_cube_001.use_mirror_vertex_groups = False
me_cube_001.update()
me_cube = bpy.data.meshes.new('Cube')
me_cube.from_pydata([(0.1677, 1.647, -0.1731), (0.1429, -1.708, -0.1502), (-0.173, -1.69, -0.1731), (-0.173, 1.647, -0.1731), (0.09433, 1.67, 0.05619), (0.1677, -1.69, 0.1676), (-0.173, -1.69, 0.09382), (-0.09006, 1.684, 0.1151), (0.2419, 0.8433, -0.1856), (0.2419, 0.2202, -0.1856), (0.1769, -0.8967, -0.1809), (-0.1808, -0.8967, -0.1809), (-0.1808, 0.1155, -0.1809), (-0.1808, 0.7862, -0.1809), (0.1088, 0.6916, 0.08104), (0.1309, 0.2202, 0.08744), (0.1095, -0.8967, 0.1768), (-0.1808, -0.8967, 0.1127), (-0.1399, 0.1155, 0.07498), (-0.1138, 0.8711, 0.1179), (-0.01179, 1.696, -0.1809), (-0.01179, -1.728, -0.1809), (0.001739, 1.697, 0.1723), (-0.01179, -1.728, 0.1768), (0.00029, 0.7282, 0.1632), (0.01792, 0.1791, 0.1405), (-0.06579, -0.8967, 0.2877), (-0.01179, 0.7862, -0.2044), (-0.01179, 0.1155, -0.2044), (-0.01179, -0.8967, -0.2044), (0.1769, 1.696, -0.03788), (0.1769, -1.652, 0.03297), (-0.2419, -1.728, -0.01243), (-0.1808, 1.576, -0.01243), (-0.2902, -0.8967, -0.01243), (-0.2044, 0.1155, -0.01243), (-0.2044, 0.7862, -0.01243), (0.1761, 0.8774, -0.001194), (0.2788, 0.1921, -0.01243), (0.2044, -0.8967, -0.01243), (-0.1769, 1.219, -0.177), (-0.01179, -1.842, -0.01243), (0.2513, 0.5346, -0.2044), (-0.1808, 0.4342, -0.1809), (0.2513, 0.6511, 0.1242), (-0.1273, 0.385, 0.127), (-0.01179, 0.4342, -0.2044), (-0.01179, 0.4342, 0.1539), (-0.2044, 0.4342, -0.01243), (0.7253, 1.137, -0.1809), (0.7005, 0.938, -0.1731), (0.691, 1.096, 0.2239), (0.7005, 0.938, 0.1676), (0.7253, 1.342, -0.01243), (0.7005, 1.298, -0.1731), (0.7253, 0.9635, -0.01243), (0.6093, 1.164, 0.1173), (0.7997, 1.237, -0.01243), (0.3922, 0.5098, 0.08039), (0.403, 0.7298, -0.1601), (0.4184, 0.4997, -0.0153), (0.3922, 0.5098, -0.1478), (0.403, 0.7951, 0.103), (0.3721, 0.9088, 0.06572), (0.4184, 0.9894, -0.0153), (0.3922, 0.9386, -0.1478), (-0.006644, 2.37, -0.1055), (-0.09623, 2.342, -0.1011), (0.09824, 2.37, -0.02597), (0.05235, 2.355, 0.02632), (-0.1339, 2.37, -0.01183), (-0.06485, 2.363, 0.05905), (-0.006644, 2.37, 0.09335), (0.09314, 2.342, -0.1011), (-0.006644, 2.451, -0.01183), (-0.1259, 1.152, 0.02858), (0.2046, 1.248, -0.1793), (0.1015, 1.184, 0.08722), (-0.01179, 1.244, -0.1926), (-0.005787, 1.215, 0.05722), (0.1765, 1.289, -0.01965), (-0.1925, 1.244, -0.01243), (0.147, 2.007, 0.04152), (0.1383, 2.027, -0.03203), (-0.1353, 1.989, -0.1377), (-0.1377, 2.041, -0.02871), (-0.009263, 2.027, 0.1053), (-0.1332, 2.018, 0.08755), (-0.009263, 2.027, -0.1439), (0.1311, 1.989, -0.1377), (0.2085, -0.3539, -0.1832), (-0.1808, -0.4048, -0.1809), (0.185, -0.3539, 0.1334), (-0.1883, -0.4048, 0.09437), (-0.01179, -0.4048, -0.2044), (0.002648, -0.4746, 0.265), (0.2406, -0.3676, -0.01243), (-0.2342, -0.4048, -0.01243)], [], [(29, 21, 2, 11), (26, 17, 6, 23), (39, 16, 5, 31), (41, 23, 6, 32), (81, 75, 7, 33), (85, 87, 71, 70), (32, 6, 17, 34), (97, 93, 18, 35), (48, 45, 19, 36), (80, 77, 14, 37), (63, 62, 51, 56), (96, 92, 16, 39), (79, 75, 19, 24), (47, 45, 18, 25), (95, 93, 17, 26), (78, 27, 13, 40), (46, 28, 12, 43), (94, 29, 11, 91), (90, 10, 29, 94), (42, 9, 28, 46), (76, 8, 27, 78), (92, 95, 26, 16), (44, 47, 25, 15), (77, 79, 24, 14), (87, 86, 72, 71), (31, 5, 23, 41), (16, 26, 23, 5), (10, 1, 21, 29), (1, 31, 41, 21), (82, 83, 68, 69), (90, 96, 39, 10), (58, 60, 55, 52), (76, 80, 37, 8), (43, 48, 36, 13), (91, 97, 35, 12), (2, 32, 34, 11), (84, 85, 70, 67), (40, 81, 33, 3), (21, 41, 32, 2), (10, 39, 31, 1), (12, 35, 48, 43), (61, 59, 49, 50), (14, 24, 47, 44), (8, 42, 46, 27), (27, 46, 43, 13), (24, 19, 45, 47), (60, 61, 50, 55), (35, 18, 45, 48), (57, 51, 52, 55), (49, 57, 55, 50), (54, 53, 57, 49), (53, 56, 51, 57), (65, 64, 53, 54), (59, 65, 54, 49), (64, 63, 56, 53), (62, 58, 52, 51), (44, 15, 58, 62), (37, 14, 63, 64), (42, 8, 65, 59), (8, 37, 64, 65), (38, 9, 61, 60), (9, 42, 59, 61), (15, 38, 60, 58), (14, 44, 62, 63), (74, 66, 67, 70), (68, 73, 66, 74), (69, 68, 74, 72), (72, 74, 70, 71), (86, 82, 69, 72), (89, 88, 66, 73), (83, 89, 73, 68), (88, 84, 67, 66), (13, 36, 81, 40), (0, 30, 80, 76), (4, 22, 79, 77), (0, 76, 78, 20), (20, 78, 40, 3), (22, 7, 75, 79), (30, 4, 77, 80), (36, 19, 75, 81), (20, 3, 84, 88), (30, 0, 89, 83), (0, 20, 88, 89), (22, 4, 82, 86), (3, 33, 85, 84), (4, 30, 83, 82), (7, 22, 86, 87), (33, 7, 87, 85), (11, 34, 97, 91), (9, 38, 96, 90), (15, 25, 95, 92), (9, 90, 94, 28), (28, 94, 91, 12), (25, 18, 93, 95), (38, 15, 92, 96), (34, 17, 93, 97)])
me_cube.materials.append(mat_material)
me_cube.use_remesh_preserve_volume = False
me_cube.use_remesh_preserve_attributes = False
me_cube.use_mirror_vertex_groups = False
me_cube.update()

# ---- objects
ob_wood_012 = bpy.data.objects.new('wood.012', me_cube_028)
ob_wood_011 = bpy.data.objects.new('wood.011', me_cube_027)
ob_wood_010 = bpy.data.objects.new('wood.010', me_cube_026)
ob_wood_009 = bpy.data.objects.new('wood.009', me_cube_025)
ob_wood_008 = bpy.data.objects.new('wood.008', me_cube_024)
ob_wood_007 = bpy.data.objects.new('wood.007', me_cube_023)
ob_wood_006 = bpy.data.objects.new('wood.006', me_cube_022)
ob_stone_012 = bpy.data.objects.new('stone.012', me_cube_020)
ob_stone_011 = bpy.data.objects.new('stone.011', me_cube_019)
ob_stone_010 = bpy.data.objects.new('stone.010', me_cube_018)
ob_stone_009 = bpy.data.objects.new('stone.009', me_cube_017)
ob_stone_008 = bpy.data.objects.new('stone.008', me_cube_015)
ob_stone_007 = bpy.data.objects.new('stone.007', me_cube_014)
ob_stone_006 = bpy.data.objects.new('stone.006', me_cube_013)
ob_stone_005 = bpy.data.objects.new('stone.005', me_cube_012)
ob_stone_004 = bpy.data.objects.new('stone.004', me_cube_010)
ob_stone_003 = bpy.data.objects.new('stone.003', me_cube_009)
ob_stone_002 = bpy.data.objects.new('stone.002', me_cube_008)
ob_stone_001 = bpy.data.objects.new('stone.001', me_cube_007)
ob_stone = bpy.data.objects.new('stone', me_cube_006)
ob_wood_005 = bpy.data.objects.new('wood.005', me_cube_005)
ob_wood_004 = bpy.data.objects.new('wood.004', me_cube_004)
ob_wood_003 = bpy.data.objects.new('wood.003', me_cube_003)
ob_wood_002 = bpy.data.objects.new('wood.002', me_cube_002)
ob_wood_001 = bpy.data.objects.new('wood.001', me_cube_001)
ob_wood = bpy.data.objects.new('wood', me_cube)

# ---- transforms, parenting, visibility, modifiers, constraints
ob_wood_012.location = (0.7428, 2.878, 1.328)
ob_wood_012.rotation_euler = (0.8191, 0.01758, -3.515)
ob_wood_012.scale = (0.8758, 0.8758, 0.8758)
ob_wood_012.lock_rotations_4d = False
ob_wood_012.empty_display_type = 'ARROWS'
ob_wood_012.lineart.crease_threshold = 0.0
ob_wood_011.location = (0.1365, 0.134, 1.351)
ob_wood_011.rotation_euler = (-5.35, 0.2371, -5.418)
ob_wood_011.scale = (0.68, 0.68, 0.68)
ob_wood_011.lock_rotations_4d = False
ob_wood_011.empty_display_type = 'ARROWS'
ob_wood_011.lineart.crease_threshold = 0.0
ob_wood_010.location = (-0.6419, 2.142, 1.362)
ob_wood_010.rotation_euler = (0.8641, -0.09413, -9.21)
ob_wood_010.scale = (0.68, 0.68, 0.68)
ob_wood_010.lock_rotations_4d = False
ob_wood_010.empty_display_type = 'ARROWS'
ob_wood_010.lineart.crease_threshold = 0.0
ob_wood_009.location = (0.9952, 1.458, 1.268)
ob_wood_009.rotation_euler = (0.7688, -0.07545, -10.81)
ob_wood_009.scale = (0.6362, 0.6362, 0.6362)
ob_wood_009.lock_rotations_4d = False
ob_wood_009.empty_display_type = 'ARROWS'
ob_wood_009.lineart.crease_threshold = 0.0
ob_wood_008.location = (-1.161, 0.5161, 1.022)
ob_wood_008.rotation_euler = (-5.185, 0.108, -13.35)
ob_wood_008.scale = (0.68, 0.68, 0.68)
ob_wood_008.lock_rotations_4d = False
ob_wood_008.empty_display_type = 'ARROWS'
ob_wood_008.lineart.crease_threshold = 0.0
ob_wood_007.location = (0.1416, 2.194, 1.334)
ob_wood_007.rotation_euler = (0.7302, 1.107e-08, -9.82)
ob_wood_007.scale = (0.68, 0.68, 0.68)
ob_wood_007.lock_rotations_4d = False
ob_wood_007.empty_display_type = 'ARROWS'
ob_wood_007.lineart.crease_threshold = 0.0
ob_wood_006.location = (-1.354, 1.436, 1.262)
ob_wood_006.rotation_euler = (-5.324, 9.299e-10, -8.186)
ob_wood_006.scale = (-0.68, 0.68, 0.68)
ob_wood_006.lock_rotations_4d = False
ob_wood_006.empty_display_type = 'ARROWS'
ob_wood_006.lineart.crease_threshold = 0.0
ob_stone_012.location = (2.722, 3.124, 0.585)
ob_stone_012.rotation_euler = (-0.04458, 0.00657, 1.518)
ob_stone_012.scale = (0.6225, 0.6225, 0.6225)
ob_stone_012.lineart.crease_threshold = 0.0
ob_stone_011.location = (-0.2148, 4.818, 0.6685)
ob_stone_011.rotation_euler = (-0.4036, -0.6383, -1.622)
ob_stone_011.scale = (0.6225, 0.6225, 0.6225)
ob_stone_011.lineart.crease_threshold = 0.0
ob_stone_010.location = (1.379, 4.492, 0.6206)
ob_stone_010.rotation_euler = (-0.5034, 0.3247, 0.1435)
ob_stone_010.scale = (0.6225, 0.6225, 0.6225)
ob_stone_010.lineart.crease_threshold = 0.0
ob_stone_009.location = (-1.429, -1.476, 0.8015)
ob_stone_009.rotation_euler = (-0.5163, 0.42, -2.968)
ob_stone_009.scale = (0.6225, 0.6225, 0.6225)
ob_stone_009.lineart.crease_threshold = 0.0
ob_stone_008.location = (-2.68, -0.8375, 0.5753)
ob_stone_008.rotation_euler = (0.04373, -0.01088, -1.526)
ob_stone_008.scale = (0.6225, 0.6225, 0.6225)
ob_stone_008.lineart.crease_threshold = 0.0
ob_stone_007.location = (-3.466, 0.3475, 0.5865)
ob_stone_007.rotation_euler = (0.04373, -0.01088, -1.526)
ob_stone_007.scale = (0.6225, 0.6225, 0.6225)
ob_stone_007.lineart.crease_threshold = 0.0
ob_stone_006.location = (-1.917, 4.863, 0.5611)
ob_stone_006.rotation_euler = (0.0, -0.0, -3.044)
ob_stone_006.scale = (0.6225, 0.6225, 0.6225)
ob_stone_006.lineart.crease_threshold = 0.0
ob_stone_005.location = (-2.878, 3.554, 0.757)
ob_stone_005.rotation_euler = (-0.9143, -1.145, -5.17)
ob_stone_005.scale = (0.6225, 0.6225, 0.6225)
ob_stone_005.lineart.crease_threshold = 0.0
ob_stone_004.location = (-3.66, 2.24, 0.6221)
ob_stone_004.rotation_euler = (-0.4872, 0.3671, -4.413)
ob_stone_004.scale = (0.6225, 0.6225, 0.6225)
ob_stone_004.lineart.crease_threshold = 0.0
ob_stone_003.location = (2.229, 0.1827, 0.6467)
ob_stone_003.rotation_euler = (-0.4872, 0.3671, -1.369)
ob_stone_003.scale = (0.6225, 0.6225, 0.6225)
ob_stone_003.lineart.crease_threshold = 0.0
ob_stone_002.location = (2.907, 1.468, 0.659)
ob_stone_002.rotation_euler = (-0.5454, -0.2787, 2.701)
ob_stone_002.scale = (0.6225, 0.6225, 0.6225)
ob_stone_002.lineart.crease_threshold = 0.0
ob_stone_001.location = (1.528, -0.9563, 0.5613)
ob_stone_001.scale = (0.6225, 0.6225, 0.6225)
ob_stone_001.lineart.crease_threshold = 0.0
ob_stone.location = (0.1796, -1.673, 0.6843)
ob_stone.rotation_euler = (0.4195, 0.6892, -3.809)
ob_stone.scale = (0.6225, 0.6225, 0.6225)
ob_stone.lineart.crease_threshold = 0.0
ob_wood_005.location = (-0.3179, -0.1289, 1.437)
ob_wood_005.rotation_euler = (-5.324, 9.299e-10, -0.2176)
ob_wood_005.scale = (-0.9361, 0.9361, 0.9361)
ob_wood_005.lock_rotations_4d = False
ob_wood_005.empty_display_type = 'ARROWS'
ob_wood_005.lineart.crease_threshold = 0.0
ob_wood_004.location = (-1.59, 1.798, 1.36)
ob_wood_004.rotation_euler = (0.7302, 1.107e-08, -1.851)
ob_wood_004.scale = (0.9361, 0.9361, 0.9361)
ob_wood_004.lock_rotations_4d = False
ob_wood_004.empty_display_type = 'ARROWS'
ob_wood_004.lineart.crease_threshold = 0.0
ob_wood_003.location = (0.9096, 0.2803, 0.93)
ob_wood_003.rotation_euler = (-5.185, 0.108, -5.384)
ob_wood_003.scale = (0.9361, 0.9361, 0.9361)
ob_wood_003.lock_rotations_4d = False
ob_wood_003.empty_display_type = 'ARROWS'
ob_wood_003.lineart.crease_threshold = 0.0
ob_wood_002.location = (-0.7177, 3.081, 1.269)
ob_wood_002.rotation_euler = (0.7688, -0.07545, -2.837)
ob_wood_002.scale = (0.8758, 0.8758, 0.8758)
ob_wood_002.lock_rotations_4d = False
ob_wood_002.empty_display_type = 'ARROWS'
ob_wood_002.lineart.crease_threshold = 0.0
ob_wood_001.location = (-1.395, 0.7344, 1.398)
ob_wood_001.rotation_euler = (0.8641, -0.09413, -1.241)
ob_wood_001.scale = (0.9361, 0.9361, 0.9361)
ob_wood_001.lock_rotations_4d = False
ob_wood_001.empty_display_type = 'ARROWS'
ob_wood_001.lineart.crease_threshold = 0.0
ob_wood.location = (1.228, 2.115, 1.383)
ob_wood.rotation_euler = (-5.35, 0.2371, 2.551)
ob_wood.scale = (0.9361, 0.9361, 0.9361)
ob_wood.lock_rotations_4d = False
ob_wood.empty_display_type = 'ARROWS'
ob_wood.lineart.crease_threshold = 0.0

# ---- collection membership
col_collection_1.objects.link(ob_wood_012)
col_collection_1.objects.link(ob_wood_011)
col_collection_1.objects.link(ob_wood_010)
col_collection_1.objects.link(ob_wood_009)
col_collection_1.objects.link(ob_wood_008)
col_collection_1.objects.link(ob_wood_007)
col_collection_1.objects.link(ob_wood_006)
col_collection_1.objects.link(ob_stone_012)
col_collection_1.objects.link(ob_stone_011)
col_collection_1.objects.link(ob_stone_010)
col_collection_1.objects.link(ob_stone_009)
col_collection_1.objects.link(ob_stone_008)
col_collection_1.objects.link(ob_stone_007)
col_collection_1.objects.link(ob_stone_006)
col_collection_1.objects.link(ob_stone_005)
col_collection_1.objects.link(ob_stone_004)
col_collection_1.objects.link(ob_stone_003)
col_collection_1.objects.link(ob_stone_002)
col_collection_1.objects.link(ob_stone_001)
col_collection_1.objects.link(ob_stone)
col_collection_1.objects.link(ob_wood_005)
col_collection_1.objects.link(ob_wood_004)
col_collection_1.objects.link(ob_wood_003)
col_collection_1.objects.link(ob_wood_002)
col_collection_1.objects.link(ob_wood_001)
col_collection_1.objects.link(ob_wood)

# ---- scene / render settings (as saved in the file)
scene.frame_start = 1; scene.frame_end = 250; scene.frame_set(0)
scene.render.engine = 'CYCLES'
scene.render.resolution_percentage = 50
scene.render.dither_intensity = 0.0
scene.cycles.use_denoising = False
scene.cycles.samples = 10
scene.cycles.sampling_pattern = 'TABULATED_SOBOL'
scene.cycles.light_sampling_threshold = 0.0
scene.cycles.use_adaptive_sampling = False
scene.cycles.use_light_tree = False
scene.cycles.blur_glossy = 0.0
scene.cycles.pixel_filter_type = 'GAUSSIAN'
scene.cycles.sample_clamp_indirect = 0.0
scene.view_settings.view_transform = 'Standard'
bpy.context.view_layer.update()

# ---- added for rendering (the .blend has no active camera and no usable light): camera, sun
cam_auto = bpy.data.cameras.new('AutoCamera')
cam_auto.lens = 50.0
cam_auto.sensor_width = 36.0
cam_auto.clip_end = 1000.0
ob_auto_camera = bpy.data.objects.new('AutoCamera', cam_auto)
scene.collection.objects.link(ob_auto_camera)
ob_auto_camera.location = (11.793, -13.1616, 11.3379)
ob_auto_camera.rotation_euler = (1.09748, -7.21219e-08, 0.694738)
scene.camera = ob_auto_camera
light_auto_sun = bpy.data.lights.new('AutoSun', 'SUN')
light_auto_sun.energy = 3.0
light_auto_sun.angle = 0.0523599
ob_auto_sun = bpy.data.objects.new('AutoSun', light_auto_sun)
scene.collection.objects.link(ob_auto_sun)
ob_auto_sun.rotation_euler = (0.872665, 0.174533, 0.523599)
bpy.context.view_layer.update()
